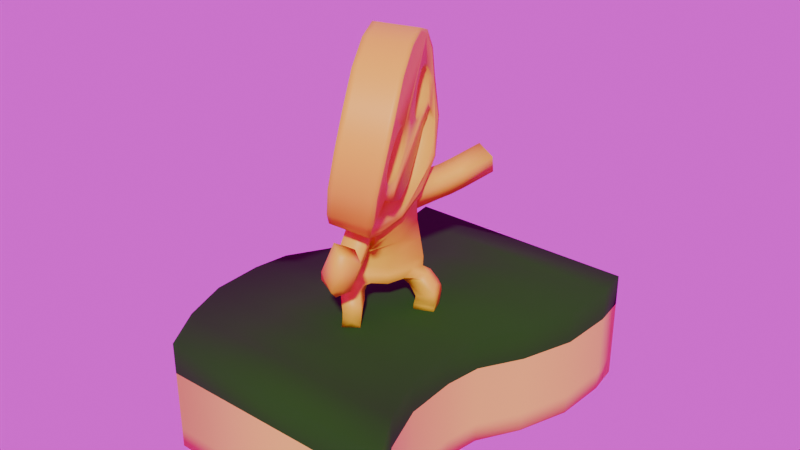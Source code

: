 # Source: spong1.blend  (saved by Blender 4.3.34; exported with 4.5.12 LTS)
import bpy
from mathutils import Matrix  # noqa: F401  (used for matrix-valued properties, if any)

bpy.ops.wm.read_factory_settings(use_empty=True)
scene = bpy.context.scene
scene.name = 'Scene'

# ---- collections
col_collection = bpy.data.collections.new('Collection'); scene.collection.children.link(col_collection)

# ---- images (referenced by path relative to the original .blend; pixels are not part of the script)
import os
ASSET_DIR = os.environ.get("B2B_ASSET_DIR", "")  # directory of the original .blend (textures are referenced by path, not embedded)
HERE = os.path.dirname(os.path.abspath(__file__))  # packed textures are extracted next to this script under _unpacked/

def load_image(name, relpath, width, height, colorspace="sRGB"):
    """Load a texture the original file referenced (path relative to the .blend, or extracted next to this script)."""
    p = next((c for c in (os.path.join(HERE, relpath), os.path.join(ASSET_DIR, relpath)) if relpath and os.path.exists(c)), "")
    if p:
        img = bpy.data.images.load(p, check_existing=True)
        img.name = name
    else:  # same state as the original file: an image datablock whose file is absent (Cycles renders it pink)
        img = bpy.data.images.new(name, width, height)
        img.source = "FILE"
        img.filepath = "//" + (relpath or name)
    img.colorspace_settings.name = colorspace
    return img
img_abandoned_slipway_4k_exr = load_image('abandoned_slipway_4k.exr', 'abandoned_slipway_4k.exr', 1024, 1024, 'Linear Rec.709')

# ---- materials (node trees are filled in below, after node groups)
mat_material_002 = bpy.data.materials.new('Material.002')
mat_material_003 = bpy.data.materials.new('Material.003')
mat_material = bpy.data.materials.new('Material')

# ---- material node trees
mat_material_002.use_nodes = True; mat_material_002.node_tree.nodes.clear()
_N = mat_material_002.node_tree.nodes; _L = mat_material_002.node_tree.links
n0 = _N.new('ShaderNodeBsdfPrincipled'); n0.name = 'Principled BSDF'; n0.location = (10, 300)
n0.inputs[0].default_value = (0.8002, 0.7027, 0.09907, 1.0)
n0.inputs[2].default_value = 0.5208
n1 = _N.new('ShaderNodeOutputMaterial'); n1.name = 'Material Output'; n1.location = (300, 300)
_L.new(n0.outputs[0], n1.inputs[0])
n1.is_active_output = True
mat_material_003.use_nodes = True; mat_material_003.node_tree.nodes.clear()
_N = mat_material_003.node_tree.nodes; _L = mat_material_003.node_tree.links
n0 = _N.new('ShaderNodeBsdfPrincipled'); n0.name = 'Principled BSDF'; n0.location = (10, 300)
n0.inputs[0].default_value = (0.009422, 0.07481, 0.0, 1.0)
n0.inputs[2].default_value = 0.9948
n1 = _N.new('ShaderNodeOutputMaterial'); n1.name = 'Material Output'; n1.location = (300, 300)
_L.new(n0.outputs[0], n1.inputs[0])
n1.is_active_output = True
mat_material.use_nodes = True; mat_material.node_tree.nodes.clear()
_N = mat_material.node_tree.nodes; _L = mat_material.node_tree.links
n0 = _N.new('ShaderNodeBsdfPrincipled'); n0.name = 'Principled BSDF'; n0.location = (10, 300)
n0.inputs[0].default_value = (0.8048, 0.6478, 0.02567, 1.0)
n1 = _N.new('ShaderNodeOutputMaterial'); n1.name = 'Material Output'; n1.location = (300, 300)
_L.new(n0.outputs[0], n1.inputs[0])
n1.is_active_output = True

# ---- world
world_world = bpy.data.worlds.new('World'); scene.world = world_world
world_world.use_nodes = True; world_world.node_tree.nodes.clear()
_N = world_world.node_tree.nodes; _L = world_world.node_tree.links
n0 = _N.new('ShaderNodeOutputWorld'); n0.name = 'World Output'; n0.location = (300, 300)
n1 = _N.new('ShaderNodeBackground'); n1.name = 'Background'; n1.location = (10, 300)
n2 = _N.new('ShaderNodeTexEnvironment'); n2.name = 'Environment Texture'; n2.location = (-266, 276)
n2.image = img_abandoned_slipway_4k_exr
n3 = _N.new('ShaderNodeMapping'); n3.name = 'Mapping'; n3.location = (-446, 276)
n4 = _N.new('ShaderNodeTexCoord'); n4.name = 'Texture Coordinate'; n4.location = (-626, 276)
_L.new(n1.outputs[0], n0.inputs[0])
_L.new(n2.outputs[0], n1.inputs[0])
_L.new(n3.outputs[0], n2.inputs[0])
_L.new(n4.outputs[0], n3.inputs[0])
n0.is_active_output = True
world_world.color = (0.05088, 0.05088, 0.05088)
world_world.sun_shadow_jitter_overblur = 0.0

# ---- meshes
me_cube = bpy.data.meshes.new('Cube')
me_cube.from_pydata([(-0.7825, -1.157, -0.3639), (-0.7825, -1.157, 0.3639), (-0.7825, 1.157, -0.3639), (-0.7825, 1.157, 0.3639), (0.7825, -1.157, -0.3639), (0.7825, -1.157, 0.3639), (0.7825, 1.157, -0.3639), (0.7825, 1.157, 0.3639), (-1.031, 0.0, -0.3639), (-1.031, 0.0, 0.3639), (0.5336, 0.0, -0.3639), (0.5336, 0.0, 0.3639), (-1.068, -0.2322, -0.3639), (-0.9491, -0.8743, -0.3639), (-1.056, -0.5637, -0.3639), (0.6159, -0.8743, 0.3639), (0.4966, -0.2322, 0.3639), (0.5087, -0.5637, 0.3639), (-0.9491, -0.8743, 0.3639), (-1.068, -0.2322, 0.3639), (-1.056, -0.5637, 0.3639), (0.4966, -0.2322, -0.3639), (0.6159, -0.8743, -0.3639), (0.5087, -0.5637, -0.3639), (-0.751, 0.9398, 0.3639), (-0.8818, 0.2558, 0.3639), (-0.7671, 0.5867, 0.3639), (0.6832, 0.2558, -0.3639), (0.8141, 0.9398, -0.3639), (0.798, 0.5867, -0.3639), (-0.8818, 0.2558, -0.3639), (-0.751, 0.9398, -0.3639), (-0.7671, 0.5867, -0.3639), (0.8141, 0.9398, 0.3639), (0.6832, 0.2558, 0.3639), (0.798, 0.5867, 0.3639), (-0.7825, -1.157, 0.1608), (-0.7825, 1.157, 0.1608), (0.7825, 1.157, 0.1608), (0.7825, -1.157, 0.1608), (0.5336, 0.0, 0.1608), (-1.031, 0.0, 0.1608), (-1.068, -0.2322, 0.1608), (-1.056, -0.5637, 0.1608), (-0.9491, -0.8743, 0.1608), (0.6159, -0.8743, 0.1608), (0.5087, -0.5637, 0.1608), (0.4966, -0.2322, 0.1608), (0.6832, 0.2558, 0.1608), (0.798, 0.5867, 0.1608), (0.8141, 0.9398, 0.1608), (-0.751, 0.9398, 0.1608), (-0.7671, 0.5867, 0.1608), (-0.8818, 0.2558, 0.1608), (-0.7825, 1.157, -0.2383), (0.7825, 1.157, -0.2383), (0.7825, -1.157, -0.2383), (0.5336, 0.0, -0.2383), (-1.031, 0.0, -0.2383), (-1.068, -0.2322, -0.2383), (0.6159, -0.8743, -0.2383), (0.6832, 0.2558, -0.2383), (-0.751, 0.9398, -0.2383), (-0.7825, -1.157, -0.2383), (-1.056, -0.5637, -0.2383), (-0.9491, -0.8743, -0.2383), (0.5087, -0.5637, -0.2383), (0.4966, -0.2322, -0.2383), (0.798, 0.5867, -0.2383), (0.8141, 0.9398, -0.2383), (-0.7671, 0.5867, -0.2383), (-0.8818, 0.2558, -0.2383)], [], [(34, 25, 9, 11), (37, 3, 7, 38), (11, 9, 19, 16), (39, 5, 1, 36), (15, 18, 1, 5), (40, 11, 16, 47), (2, 6, 28, 31), (48, 34, 11, 40), (13, 22, 4, 0), (30, 27, 10, 8), (38, 7, 33, 50), (41, 9, 25, 53), (51, 24, 3, 37), (8, 10, 21, 12), (42, 19, 9, 41), (45, 15, 5, 39), (59, 12, 14, 64), (64, 14, 13, 65), (18, 15, 17, 20), (20, 17, 16, 19), (22, 13, 14, 23), (23, 14, 12, 21), (60, 22, 23, 66), (66, 23, 21, 67), (36, 1, 18, 44), (61, 27, 29, 68), (68, 29, 28, 69), (27, 30, 32, 29), (29, 32, 31, 28), (25, 34, 35, 26), (26, 35, 33, 24), (62, 31, 32, 70), (70, 32, 30, 71), (7, 3, 24, 33), (26, 52, 53, 25), (24, 51, 52, 26), (35, 49, 50, 33), (34, 48, 49, 35), (63, 36, 44, 65), (17, 46, 47, 16), (15, 45, 46, 17), (20, 43, 44, 18), (19, 42, 43, 20), (60, 45, 39, 56), (59, 42, 41, 58), (62, 51, 37, 54), (58, 41, 53, 71), (55, 38, 50, 69), (61, 48, 40, 57), (57, 40, 47, 67), (56, 39, 36, 63), (54, 37, 38, 55), (2, 54, 55, 6), (4, 56, 63, 0), (10, 57, 67, 21), (27, 61, 57, 10), (6, 55, 69, 28), (8, 58, 71, 30), (31, 62, 54, 2), (12, 59, 58, 8), (22, 60, 56, 4), (0, 63, 65, 13), (52, 70, 71, 53), (51, 62, 70, 52), (49, 68, 69, 50), (48, 61, 68, 49), (46, 66, 67, 47), (45, 60, 66, 46), (43, 64, 65, 44), (42, 59, 64, 43)])
me_cube.polygons.foreach_set('use_smooth', [True] * 70)
me_cube.polygons.foreach_set('material_index', [1, 1, 1, 1, 1, 1, 0, 1, 0, 0, 1, 1, 1, 0, 1, 1, 0, 0, 1, 1, 0, 0, 0, 0, 1, 0, 0, 0, 0, 1, 1, 0, 0, 1, 1, 1, 1, 1, 0, 1, 1, 1, 1, 0, 0, 0, 0, 0, 0, 0, 0, 0, 0, 0, 0, 0, 0, 0, 0, 0, 0, 0, 0, 0, 0, 0, 0, 0, 0, 0])
_uv = me_cube.uv_layers.new(name='UVMap')
_uv.uv.foreach_set('vector', [0.625, 0.5974, 0.875, 0.5974, 0.875, 0.625, 0.625, 0.625, 0.5553, 0.25, 0.625, 0.25, 0.625, 0.5, 0.5553, 0.5, 0.625, 0.625, 0.875, 0.625, 0.875, 0.6501, 0.625, 0.6501, 0.5553, 0.75, 0.625, 0.75, 0.625, 1.0, 0.5553, 1.0, 0.625, 0.7195, 0.875, 0.7195, 0.875, 0.75, 0.625, 0.75, 0.5553, 0.625, 0.625, 0.625, 0.625, 0.6501, 0.5553, 0.6501, 0.125, 0.5, 0.375, 0.5, 0.375, 0.5235, 0.125, 0.5235, 0.5553, 0.5974, 0.625, 0.5974, 0.625, 0.625, 0.5553, 0.625, 0.125, 0.7195, 0.375, 0.7195, 0.375, 0.75, 0.125, 0.75, 0.125, 0.5974, 0.375, 0.5974, 0.375, 0.625, 0.125, 0.625, 0.5553, 0.5, 0.625, 0.5, 0.625, 0.5235, 0.5553, 0.5235, 0.5553, 0.125, 0.625, 0.125, 0.625, 0.1526, 0.5553, 0.1526, 0.5553, 0.2265, 0.625, 0.2265, 0.625, 0.25, 0.5553, 0.25, 0.125, 0.625, 0.375, 0.625, 0.375, 0.6501, 0.125, 0.6501, 0.5553, 0.09991, 0.625, 0.09991, 0.625, 0.125, 0.5553, 0.125, 0.5553, 0.7195, 0.625, 0.7195, 0.625, 0.75, 0.5553, 0.75, 0.4181, 0.09991, 0.375, 0.09991, 0.375, 0.0625, 0.4181, 0.0625, 0.4181, 0.0625, 0.375, 0.0625, 0.375, 0.03053, 0.4181, 0.03053, 0.875, 0.7195, 0.625, 0.7195, 0.625, 0.6875, 0.8643, 0.6875, 0.8643, 0.6875, 0.625, 0.6875, 0.625, 0.6501, 0.875, 0.6501, 0.375, 0.7195, 0.125, 0.7195, 0.1357, 0.6875, 0.375, 0.6875, 0.375, 0.6875, 0.1357, 0.6875, 0.125, 0.6501, 0.375, 0.6501, 0.4181, 0.7195, 0.375, 0.7195, 0.375, 0.6875, 0.4181, 0.6875, 0.4181, 0.6875, 0.375, 0.6875, 0.375, 0.6501, 0.4181, 0.6501, 0.5553, 0.0, 0.625, 0.0, 0.625, 0.03053, 0.5553, 0.03053, 0.4181, 0.5974, 0.375, 0.5974, 0.3694, 0.5633, 0.4145, 0.5633, 0.4145, 0.5633, 0.3694, 0.5633, 0.375, 0.5235, 0.4181, 0.5235, 0.375, 0.5974, 0.125, 0.5974, 0.125, 0.5633, 0.3694, 0.5633, 0.3694, 0.5633, 0.125, 0.5633, 0.125, 0.5235, 0.375, 0.5235, 0.875, 0.5974, 0.625, 0.5974, 0.6306, 0.5633, 0.875, 0.5633, 0.875, 0.5633, 0.6306, 0.5633, 0.625, 0.5235, 0.875, 0.5235, 0.4181, 0.2265, 0.375, 0.2265, 0.375, 0.1867, 0.4181, 0.1867, 0.4181, 0.1867, 0.375, 0.1867, 0.375, 0.1526, 0.4181, 0.1526, 0.625, 0.5, 0.875, 0.5, 0.875, 0.5235, 0.625, 0.5235, 0.625, 0.1867, 0.5553, 0.1867, 0.5553, 0.1526, 0.625, 0.1526, 0.625, 0.2265, 0.5553, 0.2265, 0.5553, 0.1867, 0.625, 0.1867, 0.6306, 0.5633, 0.5577, 0.5633, 0.5553, 0.5235, 0.625, 0.5235, 0.625, 0.5974, 0.5553, 0.5974, 0.5577, 0.5633, 0.6306, 0.5633, 0.4181, 0.0, 0.5553, 0.0, 0.5553, 0.03053, 0.4181, 0.03053, 0.625, 0.6875, 0.5553, 0.6875, 0.5553, 0.6501, 0.625, 0.6501, 0.625, 0.7195, 0.5553, 0.7195, 0.5553, 0.6875, 0.625, 0.6875, 0.625, 0.0625, 0.5553, 0.0625, 0.5553, 0.03053, 0.625, 0.03053, 0.625, 0.09991, 0.5553, 0.09991, 0.5553, 0.0625, 0.625, 0.0625, 0.4181, 0.7195, 0.5553, 0.7195, 0.5553, 0.75, 0.4181, 0.75, 0.4181, 0.09991, 0.5553, 0.09991, 0.5553, 0.125, 0.4181, 0.125, 0.4181, 0.2265, 0.5553, 0.2265, 0.5553, 0.25, 0.4181, 0.25, 0.4181, 0.125, 0.5553, 0.125, 0.5553, 0.1526, 0.4181, 0.1526, 0.4181, 0.5, 0.5553, 0.5, 0.5553, 0.5235, 0.4181, 0.5235, 0.4181, 0.5974, 0.5553, 0.5974, 0.5553, 0.625, 0.4181, 0.625, 0.4181, 0.625, 0.5553, 0.625, 0.5553, 0.6501, 0.4181, 0.6501, 0.4181, 0.75, 0.5553, 0.75, 0.5553, 1.0, 0.4181, 1.0, 0.4181, 0.25, 0.5553, 0.25, 0.5553, 0.5, 0.4181, 0.5, 0.375, 0.25, 0.4181, 0.25, 0.4181, 0.5, 0.375, 0.5, 0.375, 0.75, 0.4181, 0.75, 0.4181, 1.0, 0.375, 1.0, 0.375, 0.625, 0.4181, 0.625, 0.4181, 0.6501, 0.375, 0.6501, 0.375, 0.5974, 0.4181, 0.5974, 0.4181, 0.625, 0.375, 0.625, 0.375, 0.5, 0.4181, 0.5, 0.4181, 0.5235, 0.375, 0.5235, 0.375, 0.125, 0.4181, 0.125, 0.4181, 0.1526, 0.375, 0.1526, 0.375, 0.2265, 0.4181, 0.2265, 0.4181, 0.25, 0.375, 0.25, 0.375, 0.09991, 0.4181, 0.09991, 0.4181, 0.125, 0.375, 0.125, 0.375, 0.7195, 0.4181, 0.7195, 0.4181, 0.75, 0.375, 0.75, 0.375, 0.0, 0.4181, 0.0, 0.4181, 0.03053, 0.375, 0.03053, 0.5553, 0.1867, 0.4181, 0.1867, 0.4181, 0.1526, 0.5553, 0.1526, 0.5553, 0.2265, 0.4181, 0.2265, 0.4181, 0.1867, 0.5553, 0.1867, 0.5577, 0.5633, 0.4145, 0.5633, 0.4181, 0.5235, 0.5553, 0.5235, 0.5553, 0.5974, 0.4181, 0.5974, 0.4145, 0.5633, 0.5577, 0.5633, 0.5553, 0.6875, 0.4181, 0.6875, 0.4181, 0.6501, 0.5553, 0.6501, 0.5553, 0.7195, 0.4181, 0.7195, 0.4181, 0.6875, 0.5553, 0.6875, 0.5553, 0.0625, 0.4181, 0.0625, 0.4181, 0.03053, 0.5553, 0.03053, 0.5553, 0.09991, 0.4181, 0.09991, 0.4181, 0.0625, 0.5553, 0.0625])
me_cube.materials.append(mat_material_002)
me_cube.materials.append(mat_material_003)
me_cube.update()
me_cylinder_002 = bpy.data.meshes.new('Cylinder.002')
me_cylinder_002.from_pydata([(-0.225, -0.6297, 3.117), (0.2015, -0.7964, 3.08), (-0.08144, -0.2676, 3.141), (0.345, -0.4343, 3.104), (0.04323, 0.07961, 3.014), (0.4697, -0.08707, 2.977), (0.155, 0.3507, 2.754), (0.576, 0.1719, 2.714), (0.2401, 0.5018, 2.4), (0.6317, 0.3217, 2.359), (0.2674, 0.5198, 2.009), (0.6713, 0.2847, 1.953), (0.267, 0.4017, 1.641), (0.6101, 0.1369, 1.575), (0.1153, 0.2239, 1.363), (0.4297, -0.08441, 1.284), (-0.143, -0.0257, 1.211), (0.1854, -0.337, 1.132), (-0.4209, -0.3214, 1.203), (-0.07245, -0.6236, 1.128), (-0.578, -0.6763, 1.314), (-0.2293, -0.9266, 1.25), (-0.6282, -1.002, 1.57), (-0.2386, -1.216, 1.516), (-0.634, -1.202, 1.915), (-0.2283, -1.397, 1.869), (-0.5768, -1.27, 2.294), (-0.1583, -1.449, 2.254), (-0.4824, -1.183, 2.656), (-0.05609, -1.35, 2.619), (-0.3655, -0.9515, 2.947), (0.06092, -1.118, 2.91), (0.1573, -0.7791, 3.084), (0.3008, -0.417, 3.108), (0.4257, -0.07003, 2.981), (0.533, 0.1899, 2.718), (0.5927, 0.3376, 2.362), (0.6305, 0.3094, 1.959), (0.569, 0.1694, 1.583), (0.3949, -0.05644, 1.291), (0.1514, -0.3047, 1.14), (-0.1134, -0.5945, 1.136), (-0.2612, -0.9013, 1.256), (-0.2832, -1.193, 1.521), (-0.2709, -1.377, 1.874), (-0.203, -1.43, 2.258), (-0.1009, -1.333, 2.623), (0.0167, -1.101, 2.914), (-0.03232, -0.2868, 3.137), (0.09255, 0.06034, 3.01), (0.2049, 0.3297, 2.749), (0.2864, 0.4795, 2.395), (0.317, 0.4926, 2.003), (0.2979, 0.3735, 1.633), (0.1583, 0.1899, 1.355), (-0.1052, -0.06156, 1.201), (-0.387, -0.3591, 1.194), (-0.5351, -0.7068, 1.306), (-0.5865, -1.024, 1.563), (-0.5876, -1.224, 1.91), (-0.5297, -1.29, 2.29), (-0.4338, -1.202, 2.652), (-0.3164, -0.9707, 2.943), (-0.1759, -0.6489, 3.113), (0.34, -0.4383, 3.063), (0.2023, -0.7856, 3.041), (0.06746, -1.094, 2.878), (-0.0443, -1.317, 2.599), (-0.1419, -1.412, 2.248), (-0.21, -1.362, 1.879), (-0.2175, -1.19, 1.541), (-0.2178, -0.9128, 1.285), (-0.06032, -0.6237, 1.168), (0.1846, -0.3478, 1.171), (0.4211, -0.1008, 1.319), (0.5955, 0.1038, 1.595), (0.6526, 0.2492, 1.959), (0.6115, 0.2896, 2.35), (0.561, 0.1433, 2.689), (0.4595, -0.1052, 2.942), (-0.2242, -0.6189, 3.078), (-0.08651, -0.2716, 3.1), (0.03307, 0.06144, 2.979), (0.1391, 0.3221, 2.73), (0.2227, 0.4669, 2.39), (0.245, 0.4862, 2.016), (0.2558, 0.3711, 1.662), (0.09899, 0.2012, 1.396), (-0.1438, -0.03651, 1.25), (-0.4081, -0.3194, 1.243), (-0.5623, -0.663, 1.349), (-0.6077, -0.9769, 1.595), (-0.6157, -1.167, 1.925), (-0.5606, -1.234, 2.288), (-0.4708, -1.15, 2.636), (-0.359, -0.9275, 2.915), (-0.1099, -1.254, 2.046), (-0.1676, -1.092, 1.581), (-0.1066, -1.206, 1.951), (-0.09534, -1.266, 2.152), (-0.06702, -1.056, 1.689), (-0.06732, -1.107, 1.87), (-0.1081, -1.111, 1.727), (-0.07947, -1.132, 1.88), (-0.06559, -1.24, 2.252), (-0.03519, -0.6379, 1.317), (0.4255, -0.1303, 1.465), (0.1939, -0.3674, 1.287), (0.4869, -0.003873, 2.603), (0.5079, 0.08212, 2.225), (0.4972, 0.0665, 2.204), (0.6101, 0.1719, 1.949), (0.5295, 0.1096, 2.434), (0.5553, 0.1546, 2.088), (0.5424, 0.149, 2.067), (0.5297, 0.1113, 2.326), (0.5154, 0.06782, 2.531), (-0.03275, -1.041, 1.844), (-0.01063, -0.963, 1.63), (0.02055, -0.9459, 1.85), (-0.1533, -0.9081, 1.444), (-0.02493, -1.179, 2.331), (0.02179, -1.093, 2.378), (0.06328, -0.8594, 1.896), (0.1011, -0.7965, 1.976), (0.06361, -0.9941, 2.384), (0.1215, -0.8224, 2.278), (0.3317, -0.336, 2.508), (0.1257, -0.7669, 2.076), (0.1313, -0.776, 2.183), (0.09776, -0.899, 2.349), (0.3057, -0.3564, 2.301), (0.2395, -0.351, 1.516), (0.1026, -0.6901, 1.518), (0.3402, -0.236, 2.134), (0.3155, -0.31, 2.206), (0.3114, -0.3655, 2.408), (0.3773, -0.1461, 2.098), (0.4201, -0.05072, 2.104), (0.4029, -0.1856, 2.634), (0.5593, 0.05514, 1.733), (0.4733, 0.1004, 1.931), (0.4475, -0.09329, 2.639), (0.467, 0.02773, 2.148), (0.3635, -0.2723, 2.588), (0.3708, -0.06804, 1.695), (0.05525, 0.2805, 1.972), (0.103, 0.2754, 2.292), (0.1999, 0.3126, 1.796), (0.1196, 0.2967, 2.368), (0.1487, 0.3564, 2.135), (0.2103, 0.4081, 2.006), (-0.5172, -0.6577, 1.509), (-0.1346, -0.05604, 1.366), (-0.3791, -0.338, 1.392), (-0.5244, -1.07, 2.089), (-0.5182, -1.019, 1.994), (-0.5126, -1.086, 2.193), (-0.4857, -1.063, 2.292), (-0.4485, -1.005, 2.371), (-0.1208, -0.1897, 2.339), (-0.111, -0.1433, 2.243), (-0.1151, -0.1988, 2.445), (-0.04397, 0.02791, 2.137), (0.08723, 0.1576, 1.537), (-0.05178, 0.1047, 1.733), (-0.08437, -0.06656, 2.172), (-0.0948, -0.1693, 2.546), (-0.06297, -0.1056, 2.625), (0.05027, 0.2102, 2.189), (-0.0004672, 0.1256, 2.143), (-0.02446, -0.01747, 2.672), (0.09549, 0.2693, 2.268), (0.09967, 0.2458, 2.571), (0.08692, 0.2179, 2.598), (0.1187, 0.2892, 2.475), (0.06671, 0.1722, 2.643), (0.02393, 0.07976, 2.678), (-0.5549, -0.8753, 1.636), (-0.5135, -0.9148, 1.772), (-0.4656, -0.849, 1.717), (-0.4913, -0.9449, 1.923), (-0.466, -0.8895, 1.9), (-0.4482, -0.8585, 1.886), (-0.3578, -0.6848, 1.935), (-0.4295, -0.7852, 1.67), (-0.3996, -0.7697, 1.889), (-0.4038, -0.9243, 2.415), (-0.3629, -0.8274, 2.421), (-0.3211, -0.5197, 1.557), (-0.3226, -0.6262, 2.014), (-0.3287, -0.7323, 2.386), (-0.3049, -0.6557, 2.316), (-0.2951, -0.6093, 2.22), (-0.187, -0.1844, 1.553), (-0.3008, -0.6002, 2.113), (-0.1499, -1.036, 2.929), (-0.009302, -0.714, 3.099), (-0.2682, -1.267, 2.638), (-0.3681, -1.359, 2.274), (-0.4303, -1.299, 1.892), (-0.4405, -1.106, 1.541), (-0.4036, -0.7991, 1.282), (-0.2553, -0.4765, 1.165), (0.2842, 0.06218, 1.322), (0.4241, 0.2767, 1.609), (0.4758, 0.4014, 1.981), (0.4417, 0.4055, 2.378), (0.3705, 0.2589, 2.733), (0.2598, -0.005251, 2.995), (0.1342, -0.3519, 3.122), (0.1515, -0.3035, 1.135), (-0.1138, -0.5931, 1.132), (-0.1051, -0.06032, 1.197), (-0.3874, -0.3584, 1.19), (-0.2563, -0.4764, 1.161), (0.08685, -0.1493, 0.4814), (-0.3431, -0.1397, 0.4552), (-0.3343, -0.00115, 0.4381), (-0.3578, 0.07145, 0.3641), (-0.0002086, 0.1746, 0.5031), (0.06134, -0.1896, 0.3115), (-0.1906, -0.2733, 0.3666), (-0.1094, -0.08265, 0.3265), (-0.1282, -0.05526, 0.2749), (0.03805, 0.1734, 0.2678), (0.03979, -0.005018, 0.2743), (-0.3362, 0.0155, 0.5563), (-0.3464, 0.1575, 0.5085), (-0.1182, -0.2265, 0.36), (-0.3252, -0.1699, 0.5611), (-0.1694, -0.1828, 0.328), (-0.08649, 0.06879, 0.2894), (-0.4233, -0.2508, -0.02619), (-0.2376, -0.291, -0.04934), (-0.3952, -0.1413, 0.00915), (-0.2641, -0.3945, -0.08275), (-0.4513, -0.3603, -0.06153), (-0.211, -0.1874, -0.01593), (-0.2184, -0.18, 0.4444), (0.03612, 0.1841, 0.3802), (-0.2395, 0.06319, 0.3676), (0.06728, -0.1647, 0.4021), (-0.3103, -0.2135, 0.4289), (-0.2603, -0.04401, 0.3071), (-0.3304, -0.2709, -0.03777), (-0.3577, -0.3774, -0.07214), (-0.3031, -0.1644, -0.003391), (0.1576, -0.2115, 0.8015), (-0.09833, 0.03143, 0.8628), (0.1548, -0.2583, 0.9706), (-0.1018, -0.01507, 1.032), (-0.2308, -0.2441, 0.7154), (-0.3784, -0.2977, 1.039), (-0.1129, -0.5143, 0.9885), (-0.1307, -0.388, 0.8553), (-0.3522, -0.1455, 0.8908), (-0.2314, -0.2549, 0.89), (-0.3424, -0.959, 1.085), (-0.3547, -0.8389, 1.1), (-0.3292, -1.078, 1.067), (-0.4422, -0.974, 1.141), (-0.5456, -0.994, 1.194), (-0.4312, -1.096, 1.119), (-0.4534, -0.8526, 1.155), (-0.5334, -1.115, 1.171), (-0.5576, -0.8734, 1.211), (-0.2876, -0.06333, 0.7287), (0.1403, -0.1662, 0.6381), (-0.0847, 0.08843, 0.692), (-0.3387, 0.05588, 0.7113), (-0.1472, -0.4099, 0.9078), (-0.1317, -0.3853, 0.8749), (-0.1408, -0.3898, 0.9062), (-0.2283, -0.2696, 0.9063), (-0.237, -0.3391, 0.925), (-0.2296, -0.3039, 0.9296), (-0.3342, -0.2773, 0.9361), (-0.3423, -0.1762, 0.9102), (-0.3304, -0.2323, 0.9369), (-0.3691, -0.3139, 1.039), (-0.364, -0.3679, 1.021), (-0.3574, -0.3431, 1.036), (-0.1213, -0.5036, 0.9947), (-0.1618, -0.499, 0.9906), (-0.1427, -0.4932, 1.001), (-0.294, -0.5044, 1.091), (-0.2585, -0.4758, 1.15), (-0.2714, -0.4817, 1.119), (-0.3795, -0.3707, 1.175), (-0.3936, -0.4372, 1.106), (-0.3749, -0.4006, 1.138), (-0.1921, -0.5687, 1.077), (-0.1294, -0.58, 1.124), (-0.166, -0.5607, 1.1), (-0.606, -0.9594, 0.715), (-0.3272, -0.6301, 0.6386), (-0.5513, -0.8282, 0.5855), (-0.4383, -0.6836, 0.8188), (-0.4224, -0.7996, 0.7907), (-0.4466, -0.7224, 0.6807), (-0.3347, -0.6875, 0.7091), (-0.5021, -0.9314, 0.7187), (-0.4774, -0.8222, 0.6088), (-0.3466, -0.7478, 0.7794), (-0.3971, -0.9026, 0.7229), (-0.4009, -0.8142, 0.6312), (-0.4074, -0.556, 0.6668), (-0.6443, -0.8663, 0.7829), (-0.6126, -0.7482, 0.6425), (-0.4499, -0.6961, 0.8587), (-0.5373, -0.6217, 0.847), (-0.4809, -0.6246, 0.7368), (-0.6768, -0.7691, 0.8505), (-0.4938, -0.4849, 0.6907), (-0.669, -0.6664, 0.7054), (-0.5041, -0.5485, 0.7807), (-0.562, -0.7309, 0.854), (-0.5812, -0.6516, 0.73), (-0.2545, -0.348, 0.3525), (-0.2629, -0.4655, 0.2166), (-0.2245, -0.284, 0.3088), (-0.2259, -0.3716, 0.1918), (-0.3996, -0.154, 0.3229), (-0.4081, -0.2708, 0.2383), (-0.4278, -0.2248, 0.3796), (-0.4482, -0.3483, 0.2958), (-0.3584, -0.07658, 0.257), (-0.3618, -0.192, 0.1834), (-0.1815, -0.1991, 0.2574), (-0.195, -0.2762, 0.2043), (-0.3493, -0.2924, 0.3739), (-0.3621, -0.4133, 0.2814), (-0.2771, -0.1558, 0.2514), (-0.2764, -0.2481, 0.1929), (0.3943, -0.05582, 1.286), (0.1597, 0.1916, 1.35), (0.2837, 0.06382, 1.317), (0.445, -0.1028, 0.4481), (0.4327, 0.03572, 0.4346), (0.4027, 0.2031, 0.3373), (0.3322, -0.1645, 0.3402), (0.2168, -0.02808, 0.3127), (0.2269, 0.02798, 0.2583), (0.4352, 0.04495, 0.559), (0.3799, 0.2563, 0.5133), (0.2383, -0.1643, 0.3482), (0.4458, -0.1272, 0.5658), (0.2913, -0.07768, 0.3022), (0.1765, 0.116, 0.2819), (0.5263, -0.01177, -0.05988), (0.441, -0.1804, -0.05484), (0.4203, 0.04049, -0.05784), (0.5412, -0.2285, -0.05979), (0.6322, -0.06317, -0.06225), (0.3408, -0.1306, -0.05214), (0.3264, -0.1269, 0.4387), (0.2941, 0.1591, 0.3468), (0.3741, -0.09829, 0.3852), (0.3293, 0.09004, 0.2809), (0.4837, -0.09931, -0.05578), (0.5867, -0.1509, -0.05639), (0.3806, -0.04602, -0.05432), (0.426, -0.05901, 0.7559), (0.173, 0.2446, 1.188), (0.3936, -0.02261, 1.118), (0.4026, -0.006, 0.9425), (0.2006, 0.2883, 1.007), (0.3022, 0.1484, 0.9765), (1.211, 0.4191, 1.48), (1.164, 0.5246, 1.518), (1.258, 0.3137, 1.442), (1.229, 0.4659, 1.373), (1.247, 0.5127, 1.267), (1.276, 0.3605, 1.335), (1.182, 0.5714, 1.411), (1.294, 0.4073, 1.228), (1.2, 0.6182, 1.305), (0.3506, 0.1435, 0.7803), (0.2503, 0.3111, 0.7863), (0.3709, 0.06374, 1.017), (0.3881, 0.007694, 0.9615), (0.3684, 0.03805, 0.998), (0.2976, 0.1485, 0.9936), (0.3134, 0.1725, 1.046), (0.2989, 0.1541, 1.027), (0.2572, 0.2782, 1.076), (0.2081, 0.2744, 1.025), (0.2311, 0.2619, 1.055), (0.1856, 0.2382, 1.186), (0.2533, 0.2483, 1.19), (0.2163, 0.233, 1.185), (0.3764, -0.01028, 1.12), (0.3592, 0.03966, 1.133), (0.3549, 0.01893, 1.127), (0.2999, 0.1097, 1.274), (0.2821, 0.06816, 1.306), (0.2853, 0.08739, 1.281), (0.1747, 0.1868, 1.337), (0.2468, 0.2125, 1.302), (0.2097, 0.1909, 1.308), (0.3568, 0.007231, 1.246), (0.3795, -0.04344, 1.277), (0.3588, -0.01462, 1.253), (0.9519, 0.2911, 1.119), (0.6596, 0.1786, 1.064), (0.8025, 0.2313, 1.085), (0.6041, 0.2194, 1.322), (0.873, 0.3076, 1.372), (0.7418, 0.2667, 1.341), (0.6532, 0.1441, 1.177), (0.936, 0.2466, 1.227), (0.7938, 0.1943, 1.196), (0.6471, 0.1098, 1.29), (0.9199, 0.2019, 1.334), (0.7853, 0.1576, 1.308), (0.6158, 0.2873, 1.096), (0.9061, 0.3979, 1.157), (0.7578, 0.3391, 1.117), (0.8256, 0.4128, 1.41), (0.5612, 0.3291, 1.352), (0.6989, 0.3764, 1.373), (0.86, 0.5044, 1.195), (0.5724, 0.3965, 1.127), (0.7133, 0.4471, 1.149), (0.5668, 0.3628, 1.24), (0.843, 0.4587, 1.304), (0.7054, 0.4111, 1.261), (0.4279, -0.1867, 0.3216), (0.5271, -0.2808, 0.18), (0.379, -0.1415, 0.278), (0.4478, -0.2418, 0.1414), (0.5001, 0.03953, 0.2976), (0.5387, -0.04855, 0.2112), (0.5432, -0.02964, 0.3576), (0.6088, -0.1047, 0.2765), (0.4307, 0.09506, 0.2268), (0.4599, -0.004023, 0.1513), (0.3054, -0.07792, 0.2285), (0.352, -0.1959, 0.1468), (0.4903, -0.105, 0.3482), (0.5612, -0.1934, 0.256), (0.375, 0.002338, 0.2248), (0.4026, -0.1012, 0.1607), (-0.2613, -0.4129, -0.02788), (-0.2583, -0.4617, 0.1204), (-0.2591, -0.4413, 0.04472), (-0.2284, -0.3531, 0.1283), (-0.2347, -0.3095, 0.005868), (-0.2316, -0.3297, 0.06599), (-0.4144, -0.3073, 0.1166), (-0.4064, -0.3151, 0.1994), (-0.41, -0.3277, 0.1687), (-0.4496, -0.4045, 0.243), (-0.4445, -0.4174, 0.09386), (-0.4443, -0.4295, 0.1661), (-0.384, -0.2021, 0.1405), (-0.3652, -0.2283, 0.1703), (-0.3759, -0.227, 0.1732), (-0.2082, -0.2059, 0.03894), (-0.2003, -0.2543, 0.1555), (-0.205, -0.2261, 0.09917), (-0.3549, -0.4473, 0.1991), (-0.353, -0.4189, 0.03611), (-0.3515, -0.4409, 0.1084), (-0.2852, -0.2523, 0.1869), (-0.2979, -0.1977, 0.09583), (-0.2923, -0.2276, 0.1485), (0.543, -0.2651, 0.08756), (0.5438, -0.2255, -0.01337), (0.5454, -0.242, 0.02794), (0.4435, -0.1778, -0.002932), (0.4493, -0.2187, 0.0768), (0.447, -0.191, 0.02875), (0.5513, -0.09323, 0.1727), (0.5345, -0.05196, 0.1073), (0.542, -0.08557, 0.1549), (0.6411, -0.1045, 0.09355), (0.6347, -0.1429, 0.2234), (0.6425, -0.1355, 0.1557), (0.4629, -0.04543, 0.1394), (0.4316, -0.008428, 0.1222), (0.4449, -0.04132, 0.1524), (0.3508, -0.1749, 0.09267), (0.3432, -0.1295, 0.001874), (0.3469, -0.1467, 0.04501), (0.5918, -0.1572, 0.02705), (0.5893, -0.2088, 0.1525), (0.5933, -0.1843, 0.08308), (0.3847, -0.06076, 0.05657), (0.3993, -0.1192, 0.1447), (0.3916, -0.09338, 0.1065)], [], [(32, 1, 3, 33), (33, 3, 5, 34), (34, 5, 7, 35), (35, 7, 9, 36), (36, 9, 11, 37), (37, 11, 13, 38), (38, 13, 15, 39), (39, 15, 17, 40), (40, 17, 19, 41), (41, 19, 21, 42), (42, 21, 23, 43), (43, 23, 25, 44), (44, 25, 27, 45), (45, 27, 29, 46), (100, 117, 101, 102), (107, 73, 74, 75, 140, 106), (109, 110, 114, 113), (140, 75, 76, 77, 78, 108, 116, 112, 115, 109, 113, 111), (46, 29, 31, 47), (47, 31, 1, 32), (85, 86, 87, 88, 153, 164, 148, 151), (174, 83, 84, 85, 151, 150, 147, 149, 175, 173), (179, 182, 183, 180), (196, 47, 32, 197), (198, 46, 47, 196), (199, 45, 46, 198), (200, 44, 45, 199), (201, 43, 44, 200), (202, 42, 43, 201), (203, 41, 42, 202), (205, 38, 39, 204), (206, 37, 38, 205), (207, 36, 37, 206), (208, 35, 36, 207), (209, 34, 35, 208), (210, 33, 34, 209), (197, 32, 33, 210), (0, 63, 48, 2), (2, 48, 49, 4), (4, 49, 50, 6), (6, 50, 51, 8), (8, 51, 52, 10), (10, 52, 53, 12), (12, 53, 54, 14), (14, 54, 55, 16), (16, 55, 56, 18), (18, 56, 57, 20), (20, 57, 58, 22), (22, 58, 59, 24), (24, 59, 60, 26), (26, 60, 61, 28), (28, 61, 62, 30), (30, 62, 63, 0), (3, 1, 65, 64), (1, 31, 66, 65), (31, 29, 67, 66), (29, 27, 68, 67), (27, 25, 69, 68), (25, 23, 70, 69), (23, 21, 71, 70), (21, 19, 72, 71), (19, 17, 73, 72), (17, 15, 74, 73), (15, 13, 75, 74), (13, 11, 76, 75), (11, 9, 77, 76), (9, 7, 78, 77), (7, 5, 79, 78), (5, 3, 64, 79), (0, 2, 81, 80), (2, 4, 82, 81), (4, 6, 83, 82), (6, 8, 84, 83), (8, 10, 85, 84), (10, 12, 86, 85), (12, 14, 87, 86), (14, 16, 88, 87), (16, 18, 89, 88), (18, 20, 90, 89), (20, 22, 91, 90), (22, 24, 92, 91), (24, 26, 93, 92), (26, 28, 94, 93), (28, 30, 95, 94), (30, 0, 80, 95), (188, 125, 122, 187), (191, 130, 125, 188), (126, 130, 191, 192), (129, 126, 192, 193), (128, 129, 193, 195), (124, 128, 195, 190), (123, 124, 190, 184), (119, 123, 184, 186), (117, 119, 186, 183), (103, 101, 117, 183, 182, 181), (156, 98, 103, 181), (155, 96, 98, 156), (157, 99, 96, 155), (158, 104, 99, 157), (159, 121, 104, 158), (187, 122, 121, 159), (171, 139, 144, 168), (168, 144, 127, 167), (167, 127, 136, 162), (162, 136, 131, 160), (160, 131, 135, 161), (161, 135, 134, 166), (134, 137, 163, 166), (137, 138, 170, 163), (138, 143, 169, 170), (143, 110, 109, 172, 169), (109, 115, 149, 147, 172), (115, 112, 175, 149), (112, 116, 173, 175), (116, 108, 176, 174, 173), (176, 108, 142, 177), (177, 142, 139, 171), (185, 118, 100, 102, 179, 180), (146, 141, 145, 165), (111, 113, 150, 151), (120, 105, 154, 152), (189, 133, 118, 185), (107, 106, 164, 153), (165, 145, 132, 194), (140, 111, 151, 148), (150, 113, 114, 141, 146), (105, 107, 153, 154), (106, 140, 148, 164), (178, 97, 120, 152), (179, 102, 97, 178), (194, 132, 133, 189), (63, 197, 210, 48), (48, 210, 209, 49), (49, 209, 208, 50), (50, 208, 207, 51), (51, 207, 206, 52), (52, 206, 205, 53), (53, 205, 204, 54), (56, 203, 202, 57), (57, 202, 201, 58), (58, 201, 200, 59), (59, 200, 199, 60), (60, 199, 198, 61), (61, 198, 196, 62), (62, 196, 197, 63), (122, 67, 68, 121), (121, 68, 69, 70, 97, 102, 101, 103, 98, 96, 99, 104), (108, 78, 79, 142), (142, 79, 64, 65, 66, 67, 122, 125, 130, 126, 129, 128, 124, 123, 119, 117, 100, 118, 133, 132, 145, 141, 114, 110, 143, 138, 137, 134, 135, 131, 136, 127, 144, 139), (176, 82, 83, 174), (158, 93, 94, 159), (159, 94, 95, 80, 81, 82, 176, 177, 171, 168, 167, 162, 160, 193, 192, 191, 188, 187), (193, 160, 161, 195), (195, 161, 166, 163, 170, 169, 172, 147, 150, 146, 165, 194, 189, 185, 180, 183, 186, 184, 190), (153, 88, 89, 154), (154, 89, 90, 91, 178, 152), (178, 91, 92, 93, 158, 157, 155, 156, 181, 182, 179), (97, 70, 71, 120), (120, 71, 72, 73, 107, 105), (252, 267, 227, 230), (268, 252, 230, 216), (241, 240, 225, 232), (218, 219, 327, 323), (270, 269, 220, 228), (267, 270, 228, 227), (226, 221, 229, 223), (225, 226, 223, 232), (242, 239, 229, 221), (222, 243, 331, 319), (219, 218, 227, 228), (243, 222, 229, 239), (218, 217, 230, 227), (231, 224, 232, 223), (222, 231, 223, 229), (244, 219, 228, 241), (246, 245, 234, 236), (245, 247, 238, 234), (217, 218, 323, 325), (244, 224, 329, 333), (453, 462, 332, 326), (460, 465, 334, 330), (231, 222, 319, 321), (219, 244, 333, 327), (233, 235, 247, 245), (237, 233, 245, 246), (224, 244, 241, 232), (217, 243, 239, 230), (216, 230, 239, 242), (228, 220, 240, 241), (286, 290, 311, 298), (253, 251, 249, 256), (250, 254, 255, 248), (305, 299, 258, 260), (292, 286, 298, 304), (211, 212, 254, 250), (214, 213, 251, 253), (284, 292, 304, 301), (299, 310, 259, 258), (289, 287, 215, 214), (313, 308, 262, 266), (271, 284, 301, 296), (283, 272, 255, 254), (317, 313, 266, 264), (302, 305, 260, 263), (261, 264, 266, 262), (263, 261, 262, 265), (260, 258, 261, 263), (258, 259, 264, 261), (275, 271, 296, 307), (281, 277, 314, 316), (277, 275, 307, 314), (290, 281, 316, 311), (257, 256, 270, 267), (256, 249, 269, 270), (248, 255, 252, 268), (255, 257, 267, 252), (224, 231, 321, 329), (465, 457, 328, 334), (457, 451, 324, 328), (243, 217, 325, 331), (447, 460, 330, 322), (450, 456, 235, 233), (280, 289, 214, 253), (274, 278, 256, 257), (278, 280, 253, 256), (272, 274, 257, 255), (293, 283, 254, 212), (310, 317, 264, 259), (287, 293, 212, 215), (287, 289, 291, 288), (288, 291, 290, 286), (293, 287, 288, 294), (294, 288, 286, 292), (281, 290, 291, 282), (282, 291, 289, 280), (284, 271, 273, 285), (285, 273, 272, 283), (278, 274, 276, 279), (279, 276, 275, 277), (274, 272, 273, 276), (276, 273, 271, 275), (277, 281, 282, 279), (279, 282, 280, 278), (292, 284, 285, 294), (294, 285, 283, 293), (308, 295, 265, 262), (317, 310, 312, 318), (318, 312, 311, 316), (308, 313, 315, 309), (309, 315, 314, 307), (313, 317, 318, 315), (315, 318, 316, 314), (302, 295, 297, 303), (303, 297, 296, 301), (305, 302, 303, 306), (306, 303, 301, 304), (299, 305, 306, 300), (300, 306, 304, 298), (295, 308, 309, 297), (297, 309, 307, 296), (310, 299, 300, 312), (312, 300, 298, 311), (295, 302, 263, 265), (456, 466, 247, 235), (334, 328, 327, 333), (445, 447, 322, 320), (332, 320, 319, 331), (463, 454, 237, 246), (326, 332, 331, 325), (459, 448, 234, 238), (322, 330, 329, 321), (466, 459, 238, 247), (330, 334, 333, 329), (451, 453, 326, 324), (328, 324, 323, 327), (448, 444, 236, 234), (320, 322, 321, 319), (454, 450, 233, 237), (324, 326, 325, 323), (462, 445, 320, 332), (363, 347, 344, 378), (268, 216, 347, 363), (357, 349, 225, 240), (339, 432, 436, 340), (379, 345, 220, 269), (378, 344, 345, 379), (226, 342, 346, 221), (225, 349, 342, 226), (242, 221, 346, 356), (341, 428, 440, 358), (340, 345, 344, 339), (358, 356, 346, 341), (339, 344, 347, 338), (348, 342, 349, 343), (341, 346, 342, 348), (359, 357, 345, 340), (361, 353, 351, 360), (360, 351, 355, 362), (338, 434, 432, 339), (359, 442, 438, 343), (478, 435, 441, 487), (483, 439, 443, 490), (348, 430, 428, 341), (340, 436, 442, 359), (350, 360, 362, 352), (354, 361, 360, 350), (343, 349, 357, 359), (338, 347, 356, 358), (216, 242, 356, 347), (345, 357, 240, 220), (395, 407, 420, 399), (364, 367, 249, 251), (250, 248, 366, 365), (414, 371, 369, 408), (401, 413, 407, 395), (211, 250, 365, 335), (336, 364, 251, 213), (393, 410, 413, 401), (408, 369, 370, 419), (398, 336, 337, 396), (422, 377, 373, 417), (380, 405, 410, 393), (392, 365, 366, 381), (426, 375, 377, 422), (411, 374, 371, 414), (372, 373, 377, 375), (374, 376, 373, 372), (371, 374, 372, 369), (369, 372, 375, 370), (384, 416, 405, 380), (390, 425, 423, 386), (386, 423, 416, 384), (399, 420, 425, 390), (368, 378, 379, 367), (367, 379, 269, 249), (248, 268, 363, 366), (366, 363, 378, 368), (343, 438, 430, 348), (490, 443, 437, 480), (480, 437, 433, 474), (358, 440, 434, 338), (472, 431, 439, 483), (475, 350, 352, 481), (389, 364, 336, 398), (383, 368, 367, 387), (387, 367, 364, 389), (381, 366, 368, 383), (402, 335, 365, 392), (419, 370, 375, 426), (396, 337, 335, 402), (396, 397, 400, 398), (397, 395, 399, 400), (402, 403, 397, 396), (403, 401, 395, 397), (390, 391, 400, 399), (391, 389, 398, 400), (393, 394, 382, 380), (394, 392, 381, 382), (387, 388, 385, 383), (388, 386, 384, 385), (383, 385, 382, 381), (385, 384, 380, 382), (386, 388, 391, 390), (388, 387, 389, 391), (401, 403, 394, 393), (403, 402, 392, 394), (417, 373, 376, 404), (426, 427, 421, 419), (427, 425, 420, 421), (417, 418, 424, 422), (418, 416, 423, 424), (422, 424, 427, 426), (424, 423, 425, 427), (411, 412, 406, 404), (412, 410, 405, 406), (414, 415, 412, 411), (415, 413, 410, 412), (408, 409, 415, 414), (409, 407, 413, 415), (404, 406, 418, 417), (406, 405, 416, 418), (419, 421, 409, 408), (421, 420, 407, 409), (404, 376, 374, 411), (481, 352, 362, 489), (443, 442, 436, 437), (468, 429, 431, 472), (441, 440, 428, 429), (486, 361, 354, 477), (435, 434, 440, 441), (484, 355, 351, 471), (431, 430, 438, 439), (489, 362, 355, 484), (439, 438, 442, 443), (474, 433, 435, 478), (437, 436, 432, 433), (471, 351, 353, 469), (429, 428, 430, 431), (477, 354, 350, 475), (433, 432, 434, 435), (487, 441, 429, 468), (335, 337, 204, 39), (337, 336, 54, 204), (336, 213, 55, 54), (213, 214, 56, 55), (214, 215, 203, 56), (215, 212, 41, 203), (212, 211, 40, 41), (211, 335, 39, 40), (466, 456, 458, 467), (467, 458, 457, 465), (463, 444, 446, 464), (464, 446, 445, 462), (454, 463, 464, 455), (455, 464, 462, 453), (448, 459, 461, 449), (449, 461, 460, 447), (459, 466, 467, 461), (461, 467, 465, 460), (456, 450, 452, 458), (458, 452, 451, 457), (444, 448, 449, 446), (446, 449, 447, 445), (450, 454, 455, 452), (452, 455, 453, 451), (444, 463, 246, 236), (490, 480, 482, 491), (491, 482, 481, 489), (487, 468, 470, 488), (488, 470, 469, 486), (478, 487, 488, 479), (479, 488, 486, 477), (472, 483, 485, 473), (473, 485, 484, 471), (483, 490, 491, 485), (485, 491, 489, 484), (480, 474, 476, 482), (482, 476, 475, 481), (468, 472, 473, 470), (470, 473, 471, 469), (474, 478, 479, 476), (476, 479, 477, 475), (469, 353, 361, 486)])
me_cylinder_002.polygons.foreach_set('use_smooth', [True] * 443)
_uv = me_cylinder_002.uv_layers.new(name='UVMap')
_uv.uv.foreach_set('vector', [1.0, 0.9482, 1.0, 1.0, 0.9375, 1.0, 0.9375, 0.9482, 0.9375, 0.9482, 0.9375, 1.0, 0.875, 1.0, 0.875, 0.9482, 0.875, 0.9482, 0.875, 1.0, 0.8125, 1.0, 0.8125, 0.9482, 0.8125, 0.9482, 0.8125, 1.0, 0.75, 1.0, 0.75, 0.9482, 0.75, 0.9482, 0.75, 1.0, 0.6875, 1.0, 0.6875, 0.9482, 0.6875, 0.9482, 0.6875, 1.0, 0.625, 1.0, 0.625, 0.9482, 0.625, 0.9482, 0.625, 1.0, 0.5625, 1.0, 0.5625, 0.9482, 0.5625, 0.9482, 0.5625, 1.0, 0.5, 1.0, 0.5, 0.9482, 0.5, 0.9482, 0.5, 1.0, 0.4375, 1.0, 0.4375, 0.9482, 0.4375, 0.9482, 0.4375, 1.0, 0.375, 1.0, 0.375, 0.9482, 0.375, 0.9482, 0.375, 1.0, 0.3125, 1.0, 0.3125, 0.9482, 0.3125, 0.9482, 0.3125, 1.0, 0.25, 1.0, 0.25, 0.9482, 0.25, 0.9482, 0.25, 1.0, 0.1875, 1.0, 0.1875, 0.9482, 0.1875, 0.9482, 0.1875, 1.0, 0.125, 1.0, 0.125, 0.9482, 0.08723, 0.1859, 0.1027, 0.2206, 0.08723, 0.2309, 0.07439, 0.1982, 0.254, 0.04777, 0.25, 0.01981, 0.3381, 0.03733, 0.4128, 0.08723, 0.404, 0.1224, 0.3383, 0.07288, 0.4186, 0.2348, 0.4128, 0.2309, 0.429, 0.1938, 0.4335, 0.1982, 0.404, 0.1224, 0.4128, 0.08723, 0.4627, 0.1619, 0.4802, 0.25, 0.4627, 0.3381, 0.4186, 0.3278, 0.4329, 0.3065, 0.4379, 0.2813, 0.4329, 0.2562, 0.4186, 0.2348, 0.4335, 0.1982, 0.4415, 0.1647, 0.125, 0.9482, 0.125, 1.0, 0.0625, 1.0, 0.0625, 0.9482, 0.0625, 0.9482, 0.0625, 1.0, 0.0, 1.0, 0.0, 0.9482, 0.9627, 0.1619, 0.9128, 0.08723, 0.8381, 0.03733, 0.75, 0.01981, 0.754, 0.04777, 0.8383, 0.07288, 0.904, 0.1224, 0.9415, 0.1647, 0.9274, 0.3146, 0.9627, 0.3381, 0.9802, 0.25, 0.9627, 0.1619, 0.9415, 0.1647, 0.9335, 0.1982, 0.922, 0.24, 0.9329, 0.2562, 0.9379, 0.2813, 0.9329, 0.3065, 0.5744, 0.1982, 0.5946, 0.226, 0.6027, 0.2206, 0.5923, 0.181, 0.0625, 0.7529, 0.0625, 0.9482, 0.0, 0.9482, 0.0, 0.7529, 0.125, 0.7529, 0.125, 0.9482, 0.0625, 0.9482, 0.0625, 0.7529, 0.1875, 0.7529, 0.1875, 0.9482, 0.125, 0.9482, 0.125, 0.7529, 0.25, 0.7529, 0.25, 0.9482, 0.1875, 0.9482, 0.1875, 0.7529, 0.3125, 0.7529, 0.3125, 0.9482, 0.25, 0.9482, 0.25, 0.7529, 0.375, 0.7529, 0.375, 0.9482, 0.3125, 0.9482, 0.3125, 0.7529, 0.4375, 0.7529, 0.4375, 0.9482, 0.375, 0.9482, 0.375, 0.7529, 0.625, 0.7529, 0.625, 0.9482, 0.5625, 0.9482, 0.5625, 0.7529, 0.6875, 0.7529, 0.6875, 0.9482, 0.625, 0.9482, 0.625, 0.7529, 0.75, 0.7529, 0.75, 0.9482, 0.6875, 0.9482, 0.6875, 0.7529, 0.8125, 0.7529, 0.8125, 0.9482, 0.75, 0.9482, 0.75, 0.7529, 0.875, 0.7529, 0.875, 0.9482, 0.8125, 0.9482, 0.8125, 0.7529, 0.9375, 0.7529, 0.9375, 0.9482, 0.875, 0.9482, 0.875, 0.7529, 1.0, 0.7529, 1.0, 0.9482, 0.9375, 0.9482, 0.9375, 0.7529, 1.0, 0.5, 1.0, 0.5576, 0.9375, 0.5576, 0.9375, 0.5, 0.9375, 0.5, 0.9375, 0.5576, 0.875, 0.5576, 0.875, 0.5, 0.875, 0.5, 0.875, 0.5576, 0.8125, 0.5576, 0.8125, 0.5, 0.8125, 0.5, 0.8125, 0.5576, 0.75, 0.5576, 0.75, 0.5, 0.75, 0.5, 0.75, 0.5576, 0.6875, 0.5576, 0.6875, 0.5, 0.6875, 0.5, 0.6875, 0.5576, 0.625, 0.5576, 0.625, 0.5, 0.625, 0.5, 0.625, 0.5576, 0.5625, 0.5576, 0.5625, 0.5, 0.5625, 0.5, 0.5625, 0.5576, 0.5, 0.5576, 0.5, 0.5, 0.5, 0.5, 0.5, 0.5576, 0.4375, 0.5576, 0.4375, 0.5, 0.4375, 0.5, 0.4375, 0.5576, 0.375, 0.5576, 0.375, 0.5, 0.375, 0.5, 0.375, 0.5576, 0.3125, 0.5576, 0.3125, 0.5, 0.3125, 0.5, 0.3125, 0.5576, 0.25, 0.5576, 0.25, 0.5, 0.25, 0.5, 0.25, 0.5576, 0.1875, 0.5576, 0.1875, 0.5, 0.1875, 0.5, 0.1875, 0.5576, 0.125, 0.5576, 0.125, 0.5, 0.125, 0.5, 0.125, 0.5576, 0.0625, 0.5576, 0.0625, 0.5, 0.0625, 0.5, 0.0625, 0.5576, 0.0, 0.5576, 0.0, 0.5, 0.3418, 0.4717, 0.25, 0.49, 0.25, 0.4802, 0.3381, 0.4627, 0.25, 0.49, 0.1582, 0.4717, 0.1619, 0.4627, 0.25, 0.4802, 0.1582, 0.4717, 0.08029, 0.4197, 0.08723, 0.4128, 0.1619, 0.4627, 0.08029, 0.4197, 0.02827, 0.3418, 0.03733, 0.3381, 0.08723, 0.4128, 0.02827, 0.3418, 0.01, 0.25, 0.01981, 0.25, 0.03733, 0.3381, 0.01, 0.25, 0.02827, 0.1582, 0.03733, 0.1619, 0.01981, 0.25, 0.02827, 0.1582, 0.08029, 0.08029, 0.08723, 0.08723, 0.03733, 0.1619, 0.08029, 0.08029, 0.1582, 0.02827, 0.1619, 0.03733, 0.08723, 0.08723, 0.1582, 0.02827, 0.25, 0.01, 0.25, 0.01981, 0.1619, 0.03733, 0.25, 0.01, 0.3418, 0.02827, 0.3381, 0.03733, 0.25, 0.01981, 0.3418, 0.02827, 0.4197, 0.08029, 0.4128, 0.08723, 0.3381, 0.03733, 0.4197, 0.08029, 0.4717, 0.1582, 0.4627, 0.1619, 0.4128, 0.08723, 0.4717, 0.1582, 0.49, 0.25, 0.4802, 0.25, 0.4627, 0.1619, 0.49, 0.25, 0.4717, 0.3418, 0.4627, 0.3381, 0.4802, 0.25, 0.4717, 0.3418, 0.4197, 0.4197, 0.4128, 0.4128, 0.4627, 0.3381, 0.4197, 0.4197, 0.3418, 0.4717, 0.3381, 0.4627, 0.4128, 0.4128, 0.75, 0.49, 0.8418, 0.4717, 0.8381, 0.4627, 0.75, 0.4802, 0.8418, 0.4717, 0.9197, 0.4197, 0.9128, 0.4128, 0.8381, 0.4627, 0.9197, 0.4197, 0.9717, 0.3418, 0.9627, 0.3381, 0.9128, 0.4128, 0.9717, 0.3418, 0.99, 0.25, 0.9802, 0.25, 0.9627, 0.3381, 0.99, 0.25, 0.9717, 0.1582, 0.9627, 0.1619, 0.9802, 0.25, 0.9717, 0.1582, 0.9197, 0.08029, 0.9128, 0.08723, 0.9627, 0.1619, 0.9197, 0.08029, 0.8418, 0.02827, 0.8381, 0.03733, 0.9128, 0.08723, 0.8418, 0.02827, 0.75, 0.01, 0.75, 0.01981, 0.8381, 0.03733, 0.75, 0.01, 0.6582, 0.02827, 0.6619, 0.03733, 0.75, 0.01981, 0.6582, 0.02827, 0.5803, 0.08029, 0.5872, 0.08723, 0.6619, 0.03733, 0.5803, 0.08029, 0.5283, 0.1582, 0.5373, 0.1619, 0.5872, 0.08723, 0.5283, 0.1582, 0.51, 0.25, 0.5198, 0.25, 0.5373, 0.1619, 0.51, 0.25, 0.5283, 0.3418, 0.5373, 0.3381, 0.5198, 0.25, 0.5283, 0.3418, 0.5803, 0.4197, 0.5872, 0.4128, 0.5373, 0.3381, 0.5803, 0.4197, 0.6582, 0.4717, 0.6619, 0.4627, 0.5872, 0.4128, 0.6582, 0.4717, 0.75, 0.49, 0.75, 0.4802, 0.6619, 0.4627, 0.9375, 0.6902, 0.9375, 0.8159, 1.0, 0.8159, 1.0, 0.6902, 0.875, 0.6902, 0.875, 0.8159, 0.9375, 0.8159, 0.9375, 0.6902, 0.8125, 0.8159, 0.875, 0.8159, 0.875, 0.6902, 0.8125, 0.6902, 0.75, 0.8159, 0.8125, 0.8159, 0.8125, 0.6902, 0.75, 0.6902, 0.6875, 0.8159, 0.75, 0.8159, 0.75, 0.6902, 0.6875, 0.6902, 0.625, 0.8159, 0.6875, 0.8159, 0.6875, 0.6902, 0.625, 0.6902, 0.5625, 0.8159, 0.625, 0.8159, 0.625, 0.6902, 0.5625, 0.6902, 0.5, 0.8159, 0.5625, 0.8159, 0.5625, 0.6902, 0.5, 0.6902, 0.4375, 0.8159, 0.5, 0.8159, 0.5, 0.6902, 0.4375, 0.6902, 0.375, 0.8159, 0.3921, 0.8159, 0.4375, 0.8159, 0.4375, 0.6902, 0.4137, 0.6902, 0.375, 0.6902, 0.3125, 0.6902, 0.3125, 0.8159, 0.375, 0.8159, 0.375, 0.6902, 0.25, 0.6902, 0.25, 0.8159, 0.3125, 0.8159, 0.3125, 0.6902, 0.1875, 0.6902, 0.1875, 0.8159, 0.25, 0.8159, 0.25, 0.6902, 0.125, 0.6902, 0.125, 0.8159, 0.1875, 0.8159, 0.1875, 0.6902, 0.0625, 0.6902, 0.0625, 0.8159, 0.125, 0.8159, 0.125, 0.6902, 0.0, 0.6902, 0.0, 0.8159, 0.0625, 0.8159, 0.0625, 0.6902, 1.0, 0.6902, 1.0, 0.8159, 0.9375, 0.8159, 0.9375, 0.6902, 0.9375, 0.6902, 0.9375, 0.8159, 0.875, 0.8159, 0.875, 0.6902, 0.875, 0.6902, 0.875, 0.8159, 0.8125, 0.8159, 0.8125, 0.6902, 0.8125, 0.6902, 0.8125, 0.8159, 0.75, 0.8159, 0.75, 0.6902, 0.75, 0.6902, 0.75, 0.8159, 0.6875, 0.8159, 0.6875, 0.6902, 0.6875, 0.6902, 0.6875, 0.8159, 0.625, 0.8159, 0.625, 0.6902, 0.625, 0.8159, 0.5625, 0.8159, 0.5625, 0.6902, 0.625, 0.6902, 0.5625, 0.8159, 0.5, 0.8159, 0.5, 0.6902, 0.5625, 0.6902, 0.5, 0.8159, 0.4375, 0.8159, 0.4375, 0.6902, 0.5, 0.6902, 0.4375, 0.8159, 0.3921, 0.8159, 0.375, 0.8159, 0.375, 0.6902, 0.4375, 0.6902, 0.375, 0.8159, 0.3125, 0.8159, 0.3125, 0.6902, 0.36, 0.6902, 0.375, 0.6902, 0.3125, 0.8159, 0.25, 0.8159, 0.25, 0.6902, 0.3125, 0.6902, 0.25, 0.8159, 0.1875, 0.8159, 0.1875, 0.6902, 0.25, 0.6902, 0.1875, 0.8159, 0.125, 0.8159, 0.125, 0.6902, 0.1637, 0.6902, 0.1875, 0.6902, 0.125, 0.6902, 0.125, 0.8159, 0.0625, 0.8159, 0.0625, 0.6902, 0.0625, 0.6902, 0.0625, 0.8159, 0.0, 0.8159, 0.0, 0.6902, 0.1708, 1.0, 0.1708, 1.0, 0.06498, 1.0, 0.0, 1.0, 0.0, 1.0, 0.09076, 1.0, 0.8292, 1.0, 0.8292, 1.0, 0.6646, 1.0, 0.6646, 1.0, 1.0, 0.0, 1.0, 1.0, 1.0, 1.0, 1.0, 0.0, 0.1708, 0.0, 0.3354, 0.0, 0.3354, 0.0, 0.1708, 0.0, 0.3354, 1.0, 0.3354, 1.0, 0.1708, 1.0, 0.1708, 1.0, 0.5, 0.0, 0.6646, 0.0, 0.6646, 0.0, 0.5, 0.0, 0.6646, 1.0, 0.6646, 1.0, 0.5, 1.0, 0.5, 1.0, 0.8292, 0.0, 1.0, 0.0, 1.0, 0.0, 0.8292, 0.0, 1.0, 1.0, 1.0, 1.0, 0.9769, 1.0, 0.8292, 1.0, 0.8292, 1.0, 0.3354, 0.0, 0.5, 0.0, 0.5, 0.0, 0.3354, 0.0, 0.6646, 0.0, 0.8292, 0.0, 0.8292, 0.0, 0.6646, 0.0, 0.0, 0.0, 0.0, 0.0, 0.1708, 0.0, 0.1708, 0.0, 0.0, 1.0, 0.0, 1.0, 0.0, 0.0, 0.0, 0.0, 0.5, 1.0, 0.5, 1.0, 0.3354, 1.0, 0.3354, 1.0, 1.0, 0.5576, 1.0, 0.7529, 0.9375, 0.7529, 0.9375, 0.5576, 0.9375, 0.5576, 0.9375, 0.7529, 0.875, 0.7529, 0.875, 0.5576, 0.875, 0.5576, 0.875, 0.7529, 0.8125, 0.7529, 0.8125, 0.5576, 0.8125, 0.5576, 0.8125, 0.7529, 0.75, 0.7529, 0.75, 0.5576, 0.75, 0.5576, 0.75, 0.7529, 0.6875, 0.7529, 0.6875, 0.5576, 0.6875, 0.5576, 0.6875, 0.7529, 0.625, 0.7529, 0.625, 0.5576, 0.625, 0.5576, 0.625, 0.7529, 0.5625, 0.7529, 0.5625, 0.5576, 0.4375, 0.5576, 0.4375, 0.7529, 0.375, 0.7529, 0.375, 0.5576, 0.375, 0.5576, 0.375, 0.7529, 0.3125, 0.7529, 0.3125, 0.5576, 0.3125, 0.5576, 0.3125, 0.7529, 0.25, 0.7529, 0.25, 0.5576, 0.25, 0.5576, 0.25, 0.7529, 0.1875, 0.7529, 0.1875, 0.5576, 0.1875, 0.5576, 0.1875, 0.7529, 0.125, 0.7529, 0.125, 0.5576, 0.125, 0.5576, 0.125, 0.7529, 0.0625, 0.7529, 0.0625, 0.5576, 0.0625, 0.5576, 0.0625, 0.7529, 0.0, 0.7529, 0.0, 0.5576, 0.1279, 0.3471, 0.08723, 0.4128, 0.03733, 0.3381, 0.1027, 0.3421, 0.1027, 0.3421, 0.03733, 0.3381, 0.01981, 0.25, 0.03733, 0.1619, 0.06642, 0.1647, 0.07439, 0.1982, 0.08723, 0.2309, 0.0814, 0.2348, 0.06715, 0.2562, 0.06214, 0.2813, 0.06715, 0.3065, 0.0814, 0.3278, 0.4186, 0.3278, 0.4627, 0.3381, 0.4128, 0.4128, 0.3973, 0.3421, 0.3973, 0.3421, 0.4128, 0.4128, 0.3381, 0.4627, 0.25, 0.4802, 0.1619, 0.4627, 0.08723, 0.4128, 0.1279, 0.3471, 0.1531, 0.3421, 0.1744, 0.3278, 0.1886, 0.3065, 0.1936, 0.2813, 0.1886, 0.2562, 0.1744, 0.2348, 0.1531, 0.2206, 0.1279, 0.2156, 0.1027, 0.2206, 0.08723, 0.1859, 0.1081, 0.1659, 0.1696, 0.1223, 0.254, 0.09963, 0.3383, 0.1223, 0.3998, 0.1659, 0.429, 0.1938, 0.4128, 0.2309, 0.3973, 0.2206, 0.3721, 0.2156, 0.3469, 0.2206, 0.3256, 0.2348, 0.3114, 0.2562, 0.3064, 0.2813, 0.3114, 0.3065, 0.3256, 0.3278, 0.3469, 0.3421, 0.3721, 0.3471, 0.9186, 0.3278, 0.9128, 0.4128, 0.9627, 0.3381, 0.9274, 0.3146, 0.5814, 0.3278, 0.5373, 0.3381, 0.5872, 0.4128, 0.6027, 0.3421, 0.6027, 0.3421, 0.5872, 0.4128, 0.6619, 0.4627, 0.75, 0.4802, 0.8381, 0.4627, 0.9128, 0.4128, 0.9186, 0.3278, 0.8973, 0.3421, 0.8721, 0.3471, 0.8469, 0.3421, 0.8256, 0.3278, 0.8114, 0.3065, 0.8064, 0.2813, 0.6936, 0.2813, 0.6886, 0.3065, 0.6744, 0.3278, 0.6531, 0.3421, 0.6279, 0.3471, 0.6936, 0.2813, 0.8064, 0.2813, 0.8114, 0.2562, 0.6886, 0.2562, 0.6886, 0.2562, 0.8114, 0.2562, 0.8256, 0.2348, 0.8469, 0.2206, 0.8721, 0.2156, 0.8973, 0.2206, 0.9186, 0.2348, 0.922, 0.24, 0.9335, 0.1982, 0.8998, 0.1659, 0.8383, 0.1223, 0.754, 0.09963, 0.6696, 0.1223, 0.6081, 0.1659, 0.5923, 0.181, 0.6027, 0.2206, 0.6279, 0.2156, 0.6531, 0.2206, 0.6744, 0.2348, 0.754, 0.04777, 0.75, 0.01981, 0.6619, 0.03733, 0.6696, 0.07288, 0.6696, 0.07288, 0.6619, 0.03733, 0.5872, 0.08723, 0.5373, 0.1619, 0.5664, 0.1647, 0.6039, 0.1224, 0.5664, 0.1647, 0.5373, 0.1619, 0.5198, 0.25, 0.5373, 0.3381, 0.5814, 0.3278, 0.5671, 0.3065, 0.5621, 0.2813, 0.5671, 0.2562, 0.5814, 0.2348, 0.5946, 0.226, 0.5744, 0.1982, 0.06642, 0.1647, 0.03733, 0.1619, 0.08723, 0.08723, 0.1039, 0.1224, 0.1039, 0.1224, 0.08723, 0.08723, 0.1619, 0.03733, 0.25, 0.01981, 0.254, 0.04777, 0.1696, 0.07288, 0.4375, 0.9482, 0.4375, 0.7529, 0.4375, 0.7529, 0.4375, 0.9482, 0.5, 0.9482, 0.4375, 0.9482, 0.4375, 0.9482, 0.5, 0.9482, 0.4375, 0.5576, 0.5, 0.5576, 0.5, 0.5576, 0.4375, 0.5576, 0.4375, 0.7529, 0.4375, 0.623, 0.4375, 0.623, 0.4375, 0.7529, 0.4375, 0.5576, 0.5, 0.5576, 0.5, 0.5576, 0.4375, 0.5576, 0.4375, 0.7529, 0.4375, 0.5576, 0.4375, 0.5576, 0.4375, 0.7529, 0.5, 0.7529, 0.5, 0.9482, 0.4375, 0.9482, 0.4375, 0.7529, 0.5, 0.5576, 0.5, 0.7529, 0.4375, 0.7529, 0.4375, 0.5576, 0.5, 0.9482, 0.4375, 0.9482, 0.4375, 0.9482, 0.5, 0.9482, 0.4375, 0.8804, 0.4375, 0.8816, 0.4375, 0.8816, 0.4375, 0.8804, 0.4375, 0.623, 0.4375, 0.7529, 0.4375, 0.7529, 0.4375, 0.5576, 0.4375, 0.8816, 0.4375, 0.8804, 0.4375, 0.9482, 0.4375, 0.9482, 0.4375, 0.7529, 0.4375, 0.8828, 0.4375, 0.9482, 0.4375, 0.7529, 0.4375, 0.7529, 0.4375, 0.6253, 0.4375, 0.5576, 0.4375, 0.7529, 0.4375, 0.8804, 0.4375, 0.7529, 0.4375, 0.7529, 0.4375, 0.9482, 0.4375, 0.6241, 0.4375, 0.623, 0.4375, 0.5576, 0.4375, 0.5576, 0.4375, 0.8816, 0.4375, 0.7529, 0.4375, 0.7529, 0.4375, 0.8804, 0.4375, 0.7529, 0.4375, 0.6241, 0.4375, 0.6253, 0.4375, 0.7529, 0.4375, 0.8828, 0.4375, 0.7529, 0.4375, 0.7529, 0.4375, 0.8828, 0.4375, 0.6241, 0.4375, 0.6253, 0.4375, 0.6253, 0.4375, 0.6241, 0.4375, 0.8828, 0.4375, 0.8816, 0.4375, 0.8816, 0.4375, 0.8828, 0.4375, 0.6253, 0.4375, 0.6241, 0.4375, 0.6241, 0.4375, 0.6253, 0.4375, 0.7529, 0.4375, 0.8804, 0.4375, 0.8804, 0.4375, 0.7529, 0.4375, 0.623, 0.4375, 0.6241, 0.4375, 0.6241, 0.4375, 0.623, 0.4375, 0.7529, 0.4375, 0.623, 0.4375, 0.6241, 0.4375, 0.7529, 0.4375, 0.8828, 0.4375, 0.7529, 0.4375, 0.7529, 0.4375, 0.8816, 0.4375, 0.6253, 0.4375, 0.6241, 0.4375, 0.5576, 0.4375, 0.5576, 0.4375, 0.8828, 0.4375, 0.8816, 0.4375, 0.9482, 0.4375, 0.9482, 0.5, 0.9482, 0.4375, 0.9482, 0.4375, 0.9482, 0.5, 0.9482, 0.4375, 0.5576, 0.5, 0.5576, 0.5, 0.5576, 0.4375, 0.5576, 0.4375, 0.7529, 0.4375, 0.6205, 0.4375, 0.6205, 0.4375, 0.7529, 0.4375, 0.5576, 0.5, 0.5576, 0.5, 0.5576, 0.4375, 0.5576, 0.5, 0.9482, 0.4375, 0.9482, 0.4375, 0.9482, 0.5, 0.9482, 0.4375, 0.8853, 0.4375, 0.7529, 0.4375, 0.7529, 0.4375, 0.8853, 0.4375, 0.8853, 0.4375, 0.7529, 0.4375, 0.7529, 0.4375, 0.8853, 0.5, 0.9482, 0.4375, 0.9482, 0.4375, 0.9482, 0.5, 0.9482, 0.4375, 0.5576, 0.5, 0.5576, 0.5, 0.5576, 0.4375, 0.5576, 0.4375, 0.8853, 0.4375, 0.8853, 0.4375, 0.8853, 0.4375, 0.8853, 0.4375, 0.7529, 0.4375, 0.6205, 0.4375, 0.6205, 0.4375, 0.7529, 0.4375, 0.5753, 0.4375, 0.7529, 0.4375, 0.7529, 0.4375, 0.5576, 0.4375, 0.6205, 0.4375, 0.7529, 0.4375, 0.7529, 0.4375, 0.6205, 0.4375, 0.8853, 0.4375, 0.8853, 0.4375, 0.8853, 0.4375, 0.8853, 0.4375, 0.9305, 0.4375, 0.9305, 0.4375, 0.9482, 0.4375, 0.9482, 0.4375, 0.6205, 0.4375, 0.6205, 0.4375, 0.6205, 0.4375, 0.6205, 0.4375, 0.8853, 0.4375, 0.8853, 0.4375, 0.8853, 0.4375, 0.8853, 0.4375, 0.7529, 0.4375, 0.6205, 0.4375, 0.6205, 0.4375, 0.7529, 0.4375, 0.8853, 0.4375, 0.7529, 0.4375, 0.7529, 0.4375, 0.8853, 0.4375, 0.8853, 0.4375, 0.7529, 0.4375, 0.7529, 0.4375, 0.8853, 0.4375, 0.7529, 0.4375, 0.6205, 0.4375, 0.6205, 0.4375, 0.7529, 0.4375, 0.7529, 0.4375, 0.8853, 0.4375, 0.8853, 0.4375, 0.7529, 0.4375, 0.6205, 0.4375, 0.6205, 0.4375, 0.6205, 0.4375, 0.6205, 0.4375, 0.6205, 0.4375, 0.7529, 0.4375, 0.7529, 0.4375, 0.6205, 0.4375, 0.6205, 0.4375, 0.6205, 0.4375, 0.6205, 0.4375, 0.6205, 0.4375, 0.7529, 0.4375, 0.5576, 0.4375, 0.5576, 0.4375, 0.7529, 0.4375, 0.5576, 0.5, 0.5576, 0.5, 0.5576, 0.4375, 0.5576, 0.5, 0.9482, 0.4375, 0.9482, 0.4375, 0.9482, 0.5, 0.9482, 0.4375, 0.9482, 0.4375, 0.7529, 0.4375, 0.7529, 0.4375, 0.9482, 0.4375, 0.6253, 0.4375, 0.7529, 0.4375, 0.7529, 0.4375, 0.6253, 0.4375, 0.6241, 0.4375, 0.623, 0.4375, 0.623, 0.4375, 0.6241, 0.4375, 0.623, 0.4375, 0.7529, 0.4375, 0.7529, 0.4375, 0.623, 0.4375, 0.8816, 0.4375, 0.8828, 0.4375, 0.8828, 0.4375, 0.8816, 0.4375, 0.7529, 0.4375, 0.6253, 0.4375, 0.6253, 0.4375, 0.7529, 0.4375, 0.7529, 0.4375, 0.623, 0.4375, 0.623, 0.4375, 0.7529, 0.4375, 0.5753, 0.4375, 0.5753, 0.4375, 0.5576, 0.4375, 0.5576, 0.4375, 0.7529, 0.4375, 0.5753, 0.4375, 0.5576, 0.4375, 0.7529, 0.4375, 0.5753, 0.4375, 0.5753, 0.4375, 0.5576, 0.4375, 0.5576, 0.4375, 0.9305, 0.4375, 0.7529, 0.4375, 0.7529, 0.4375, 0.9482, 0.4375, 0.9305, 0.4375, 0.9305, 0.4375, 0.9482, 0.4375, 0.9482, 0.4375, 0.6205, 0.4375, 0.6205, 0.4375, 0.6205, 0.4375, 0.6205, 0.4375, 0.7529, 0.4375, 0.9305, 0.4375, 0.9482, 0.4375, 0.7529, 0.4375, 0.7529, 0.4375, 0.5753, 0.4375, 0.6205, 0.4375, 0.7529, 0.4375, 0.7529, 0.4375, 0.6205, 0.4375, 0.6205, 0.4375, 0.7529, 0.4375, 0.9305, 0.4375, 0.7529, 0.4375, 0.7529, 0.4375, 0.8853, 0.4375, 0.8853, 0.4375, 0.7529, 0.4375, 0.7529, 0.4375, 0.8853, 0.4375, 0.6205, 0.4375, 0.6205, 0.4375, 0.6205, 0.4375, 0.6205, 0.4375, 0.6205, 0.4375, 0.6205, 0.4375, 0.5753, 0.4375, 0.5753, 0.4375, 0.8853, 0.4375, 0.8853, 0.4375, 0.8853, 0.4375, 0.8853, 0.4375, 0.8853, 0.4375, 0.8853, 0.4375, 0.9305, 0.4375, 0.9305, 0.4375, 0.5753, 0.4375, 0.7529, 0.4375, 0.7529, 0.4375, 0.6205, 0.4375, 0.6205, 0.4375, 0.7529, 0.4375, 0.7529, 0.4375, 0.6205, 0.4375, 0.7529, 0.4375, 0.9305, 0.4375, 0.8853, 0.4375, 0.7529, 0.4375, 0.7529, 0.4375, 0.8853, 0.4375, 0.8853, 0.4375, 0.7529, 0.4375, 0.6205, 0.4375, 0.6205, 0.4375, 0.6205, 0.4375, 0.6205, 0.4375, 0.6205, 0.4375, 0.6205, 0.4375, 0.5753, 0.4375, 0.5753, 0.4375, 0.8853, 0.4375, 0.8853, 0.4375, 0.8853, 0.4375, 0.8853, 0.4375, 0.8853, 0.4375, 0.8853, 0.4375, 0.9305, 0.4375, 0.9305, 0.4375, 0.7529, 0.4375, 0.8853, 0.4375, 0.8853, 0.4375, 0.7529, 0.4375, 0.6205, 0.4375, 0.6205, 0.4375, 0.6205, 0.4375, 0.6205, 0.4375, 0.6205, 0.4375, 0.6205, 0.4375, 0.6205, 0.4375, 0.6205, 0.4375, 0.7529, 0.4375, 0.6205, 0.4375, 0.6205, 0.4375, 0.7529, 0.4375, 0.7529, 0.4375, 0.6205, 0.4375, 0.6205, 0.4375, 0.7529, 0.4375, 0.6205, 0.4375, 0.6205, 0.4375, 0.6205, 0.4375, 0.6205, 0.4375, 0.6205, 0.4375, 0.6205, 0.4375, 0.6205, 0.4375, 0.6205, 0.4375, 0.8853, 0.4375, 0.8853, 0.4375, 0.8853, 0.4375, 0.8853, 0.4375, 0.8853, 0.4375, 0.8853, 0.4375, 0.8853, 0.4375, 0.8853, 0.4375, 0.8853, 0.4375, 0.8853, 0.4375, 0.8853, 0.4375, 0.8853, 0.4375, 0.8853, 0.4375, 0.8853, 0.4375, 0.8853, 0.4375, 0.8853, 0.4375, 0.7529, 0.4375, 0.8853, 0.4375, 0.8853, 0.4375, 0.7529, 0.4375, 0.7529, 0.4375, 0.8853, 0.4375, 0.8853, 0.4375, 0.7529, 0.4375, 0.8853, 0.4375, 0.7529, 0.4375, 0.7529, 0.4375, 0.8853, 0.4375, 0.8853, 0.4375, 0.7529, 0.4375, 0.7529, 0.4375, 0.8853, 0.4375, 0.6205, 0.4375, 0.7529, 0.4375, 0.7529, 0.4375, 0.6205, 0.4375, 0.6205, 0.4375, 0.7529, 0.4375, 0.7529, 0.4375, 0.6205, 0.4375, 0.8853, 0.4375, 0.8853, 0.4375, 0.8853, 0.4375, 0.8853, 0.4375, 0.623, 0.4375, 0.6241, 0.4375, 0.6241, 0.4375, 0.623, 0.4375, 0.6241, 0.4375, 0.623, 0.4375, 0.623, 0.4375, 0.6241, 0.4375, 0.8804, 0.4375, 0.7529, 0.4375, 0.7529, 0.4375, 0.8804, 0.4375, 0.8816, 0.4375, 0.8804, 0.4375, 0.8804, 0.4375, 0.8816, 0.4375, 0.8816, 0.4375, 0.8828, 0.4375, 0.8828, 0.4375, 0.8816, 0.4375, 0.8828, 0.4375, 0.8816, 0.4375, 0.8816, 0.4375, 0.8828, 0.4375, 0.6253, 0.4375, 0.7529, 0.4375, 0.7529, 0.4375, 0.6253, 0.4375, 0.7529, 0.4375, 0.6253, 0.4375, 0.6253, 0.4375, 0.7529, 0.4375, 0.6241, 0.4375, 0.6253, 0.4375, 0.6253, 0.4375, 0.6241, 0.4375, 0.6253, 0.4375, 0.6241, 0.4375, 0.6241, 0.4375, 0.6253, 0.4375, 0.7529, 0.4375, 0.8828, 0.4375, 0.8828, 0.4375, 0.7529, 0.4375, 0.623, 0.4375, 0.7529, 0.4375, 0.7529, 0.4375, 0.623, 0.4375, 0.7529, 0.4375, 0.8804, 0.4375, 0.8804, 0.4375, 0.7529, 0.4375, 0.8804, 0.4375, 0.7529, 0.4375, 0.7529, 0.4375, 0.8804, 0.4375, 0.8828, 0.4375, 0.7529, 0.4375, 0.7529, 0.4375, 0.8828, 0.4375, 0.7529, 0.4375, 0.8828, 0.4375, 0.8828, 0.4375, 0.7529, 0.4375, 0.8816, 0.4375, 0.8804, 0.4375, 0.8804, 0.4375, 0.8816, 0.4375, 0.9482, 0.4375, 0.9482, 0.4375, 0.7529, 0.4375, 0.7529, 0.5, 0.9482, 0.5, 0.9482, 0.4375, 0.9482, 0.4375, 0.9482, 0.4375, 0.5576, 0.4375, 0.5576, 0.5, 0.5576, 0.5, 0.5576, 0.4375, 0.7529, 0.4375, 0.7529, 0.4375, 0.623, 0.4375, 0.623, 0.4375, 0.5576, 0.4375, 0.5576, 0.5, 0.5576, 0.5, 0.5576, 0.4375, 0.7529, 0.4375, 0.7529, 0.4375, 0.5576, 0.4375, 0.5576, 0.5, 0.7529, 0.4375, 0.7529, 0.4375, 0.9482, 0.5, 0.9482, 0.5, 0.5576, 0.4375, 0.5576, 0.4375, 0.7529, 0.5, 0.7529, 0.5, 0.9482, 0.5, 0.9482, 0.4375, 0.9482, 0.4375, 0.9482, 0.4375, 0.8804, 0.4375, 0.8804, 0.4375, 0.8816, 0.4375, 0.8816, 0.4375, 0.623, 0.4375, 0.5576, 0.4375, 0.7529, 0.4375, 0.7529, 0.4375, 0.8816, 0.4375, 0.9482, 0.4375, 0.9482, 0.4375, 0.8804, 0.4375, 0.7529, 0.4375, 0.7529, 0.4375, 0.9482, 0.4375, 0.8828, 0.4375, 0.7529, 0.4375, 0.7529, 0.4375, 0.5576, 0.4375, 0.6253, 0.4375, 0.8804, 0.4375, 0.9482, 0.4375, 0.7529, 0.4375, 0.7529, 0.4375, 0.6241, 0.4375, 0.5576, 0.4375, 0.5576, 0.4375, 0.623, 0.4375, 0.8816, 0.4375, 0.8804, 0.4375, 0.7529, 0.4375, 0.7529, 0.4375, 0.7529, 0.4375, 0.7529, 0.4375, 0.6253, 0.4375, 0.6241, 0.4375, 0.8828, 0.4375, 0.8828, 0.4375, 0.7529, 0.4375, 0.7529, 0.4375, 0.6241, 0.4375, 0.6241, 0.4375, 0.6253, 0.4375, 0.6253, 0.4375, 0.8828, 0.4375, 0.8828, 0.4375, 0.8816, 0.4375, 0.8816, 0.4375, 0.6253, 0.4375, 0.6253, 0.4375, 0.6241, 0.4375, 0.6241, 0.4375, 0.7529, 0.4375, 0.7529, 0.4375, 0.8804, 0.4375, 0.8804, 0.4375, 0.623, 0.4375, 0.623, 0.4375, 0.6241, 0.4375, 0.6241, 0.4375, 0.7529, 0.4375, 0.7529, 0.4375, 0.6241, 0.4375, 0.623, 0.4375, 0.8828, 0.4375, 0.8816, 0.4375, 0.7529, 0.4375, 0.7529, 0.4375, 0.6253, 0.4375, 0.5576, 0.4375, 0.5576, 0.4375, 0.6241, 0.4375, 0.8828, 0.4375, 0.9482, 0.4375, 0.9482, 0.4375, 0.8816, 0.5, 0.9482, 0.5, 0.9482, 0.4375, 0.9482, 0.4375, 0.9482, 0.4375, 0.5576, 0.4375, 0.5576, 0.5, 0.5576, 0.5, 0.5576, 0.4375, 0.7529, 0.4375, 0.7529, 0.4375, 0.6205, 0.4375, 0.6205, 0.4375, 0.5576, 0.4375, 0.5576, 0.5, 0.5576, 0.5, 0.5576, 0.5, 0.9482, 0.5, 0.9482, 0.4375, 0.9482, 0.4375, 0.9482, 0.4375, 0.8853, 0.4375, 0.8853, 0.4375, 0.7529, 0.4375, 0.7529, 0.4375, 0.8853, 0.4375, 0.8853, 0.4375, 0.7529, 0.4375, 0.7529, 0.5, 0.9482, 0.5, 0.9482, 0.4375, 0.9482, 0.4375, 0.9482, 0.4375, 0.5576, 0.4375, 0.5576, 0.5, 0.5576, 0.5, 0.5576, 0.4375, 0.8853, 0.4375, 0.8853, 0.4375, 0.8853, 0.4375, 0.8853, 0.4375, 0.7529, 0.4375, 0.7529, 0.4375, 0.6205, 0.4375, 0.6205, 0.4375, 0.5753, 0.4375, 0.5576, 0.4375, 0.7529, 0.4375, 0.7529, 0.4375, 0.6205, 0.4375, 0.6205, 0.4375, 0.7529, 0.4375, 0.7529, 0.4375, 0.8853, 0.4375, 0.8853, 0.4375, 0.8853, 0.4375, 0.8853, 0.4375, 0.9305, 0.4375, 0.9482, 0.4375, 0.9482, 0.4375, 0.9305, 0.4375, 0.6205, 0.4375, 0.6205, 0.4375, 0.6205, 0.4375, 0.6205, 0.4375, 0.8853, 0.4375, 0.8853, 0.4375, 0.8853, 0.4375, 0.8853, 0.4375, 0.7529, 0.4375, 0.7529, 0.4375, 0.6205, 0.4375, 0.6205, 0.4375, 0.8853, 0.4375, 0.8853, 0.4375, 0.7529, 0.4375, 0.7529, 0.4375, 0.8853, 0.4375, 0.8853, 0.4375, 0.7529, 0.4375, 0.7529, 0.4375, 0.7529, 0.4375, 0.7529, 0.4375, 0.6205, 0.4375, 0.6205, 0.4375, 0.7529, 0.4375, 0.7529, 0.4375, 0.8853, 0.4375, 0.8853, 0.4375, 0.6205, 0.4375, 0.6205, 0.4375, 0.6205, 0.4375, 0.6205, 0.4375, 0.6205, 0.4375, 0.6205, 0.4375, 0.7529, 0.4375, 0.7529, 0.4375, 0.6205, 0.4375, 0.6205, 0.4375, 0.6205, 0.4375, 0.6205, 0.4375, 0.7529, 0.4375, 0.7529, 0.4375, 0.5576, 0.4375, 0.5576, 0.4375, 0.5576, 0.4375, 0.5576, 0.5, 0.5576, 0.5, 0.5576, 0.5, 0.9482, 0.5, 0.9482, 0.4375, 0.9482, 0.4375, 0.9482, 0.4375, 0.9482, 0.4375, 0.9482, 0.4375, 0.7529, 0.4375, 0.7529, 0.4375, 0.6253, 0.4375, 0.6253, 0.4375, 0.7529, 0.4375, 0.7529, 0.4375, 0.6241, 0.4375, 0.6241, 0.4375, 0.623, 0.4375, 0.623, 0.4375, 0.623, 0.4375, 0.623, 0.4375, 0.7529, 0.4375, 0.7529, 0.4375, 0.8816, 0.4375, 0.8816, 0.4375, 0.8828, 0.4375, 0.8828, 0.4375, 0.7529, 0.4375, 0.7529, 0.4375, 0.6253, 0.4375, 0.6253, 0.4375, 0.7529, 0.4375, 0.7529, 0.4375, 0.623, 0.4375, 0.623, 0.4375, 0.5753, 0.4375, 0.5576, 0.4375, 0.5576, 0.4375, 0.5753, 0.4375, 0.7529, 0.4375, 0.7529, 0.4375, 0.5576, 0.4375, 0.5753, 0.4375, 0.5753, 0.4375, 0.5576, 0.4375, 0.5576, 0.4375, 0.5753, 0.4375, 0.9305, 0.4375, 0.9482, 0.4375, 0.7529, 0.4375, 0.7529, 0.4375, 0.9305, 0.4375, 0.9482, 0.4375, 0.9482, 0.4375, 0.9305, 0.4375, 0.6205, 0.4375, 0.6205, 0.4375, 0.6205, 0.4375, 0.6205, 0.4375, 0.7529, 0.4375, 0.7529, 0.4375, 0.9482, 0.4375, 0.9305, 0.4375, 0.7529, 0.4375, 0.7529, 0.4375, 0.6205, 0.4375, 0.5753, 0.4375, 0.7529, 0.4375, 0.7529, 0.4375, 0.6205, 0.4375, 0.6205, 0.4375, 0.9305, 0.4375, 0.8853, 0.4375, 0.7529, 0.4375, 0.7529, 0.4375, 0.8853, 0.4375, 0.8853, 0.4375, 0.7529, 0.4375, 0.7529, 0.4375, 0.6205, 0.4375, 0.6205, 0.4375, 0.6205, 0.4375, 0.6205, 0.4375, 0.6205, 0.4375, 0.5753, 0.4375, 0.5753, 0.4375, 0.6205, 0.4375, 0.8853, 0.4375, 0.8853, 0.4375, 0.8853, 0.4375, 0.8853, 0.4375, 0.8853, 0.4375, 0.9305, 0.4375, 0.9305, 0.4375, 0.8853, 0.4375, 0.5753, 0.4375, 0.6205, 0.4375, 0.7529, 0.4375, 0.7529, 0.4375, 0.6205, 0.4375, 0.6205, 0.4375, 0.7529, 0.4375, 0.7529, 0.4375, 0.7529, 0.4375, 0.7529, 0.4375, 0.8853, 0.4375, 0.9305, 0.4375, 0.7529, 0.4375, 0.7529, 0.4375, 0.8853, 0.4375, 0.8853, 0.4375, 0.6205, 0.4375, 0.6205, 0.4375, 0.6205, 0.4375, 0.6205, 0.4375, 0.6205, 0.4375, 0.5753, 0.4375, 0.5753, 0.4375, 0.6205, 0.4375, 0.8853, 0.4375, 0.8853, 0.4375, 0.8853, 0.4375, 0.8853, 0.4375, 0.8853, 0.4375, 0.9305, 0.4375, 0.9305, 0.4375, 0.8853, 0.4375, 0.7529, 0.4375, 0.7529, 0.4375, 0.8853, 0.4375, 0.8853, 0.4375, 0.6205, 0.4375, 0.6205, 0.4375, 0.6205, 0.4375, 0.6205, 0.4375, 0.6205, 0.4375, 0.6205, 0.4375, 0.6205, 0.4375, 0.6205, 0.4375, 0.7529, 0.4375, 0.7529, 0.4375, 0.6205, 0.4375, 0.6205, 0.4375, 0.7529, 0.4375, 0.7529, 0.4375, 0.6205, 0.4375, 0.6205, 0.4375, 0.6205, 0.4375, 0.6205, 0.4375, 0.6205, 0.4375, 0.6205, 0.4375, 0.6205, 0.4375, 0.6205, 0.4375, 0.6205, 0.4375, 0.6205, 0.4375, 0.8853, 0.4375, 0.8853, 0.4375, 0.8853, 0.4375, 0.8853, 0.4375, 0.8853, 0.4375, 0.8853, 0.4375, 0.8853, 0.4375, 0.8853, 0.4375, 0.8853, 0.4375, 0.8853, 0.4375, 0.8853, 0.4375, 0.8853, 0.4375, 0.8853, 0.4375, 0.8853, 0.4375, 0.8853, 0.4375, 0.8853, 0.4375, 0.7529, 0.4375, 0.7529, 0.4375, 0.8853, 0.4375, 0.8853, 0.4375, 0.7529, 0.4375, 0.7529, 0.4375, 0.8853, 0.4375, 0.8853, 0.4375, 0.8853, 0.4375, 0.8853, 0.4375, 0.7529, 0.4375, 0.7529, 0.4375, 0.8853, 0.4375, 0.8853, 0.4375, 0.7529, 0.4375, 0.7529, 0.4375, 0.6205, 0.4375, 0.6205, 0.4375, 0.7529, 0.4375, 0.7529, 0.4375, 0.6205, 0.4375, 0.6205, 0.4375, 0.7529, 0.4375, 0.7529, 0.4375, 0.8853, 0.4375, 0.8853, 0.4375, 0.8853, 0.4375, 0.8853, 0.4375, 0.623, 0.4375, 0.623, 0.4375, 0.6241, 0.4375, 0.6241, 0.4375, 0.6241, 0.4375, 0.6241, 0.4375, 0.623, 0.4375, 0.623, 0.4375, 0.8804, 0.4375, 0.8804, 0.4375, 0.7529, 0.4375, 0.7529, 0.4375, 0.8816, 0.4375, 0.8816, 0.4375, 0.8804, 0.4375, 0.8804, 0.4375, 0.8816, 0.4375, 0.8816, 0.4375, 0.8828, 0.4375, 0.8828, 0.4375, 0.8828, 0.4375, 0.8828, 0.4375, 0.8816, 0.4375, 0.8816, 0.4375, 0.6253, 0.4375, 0.6253, 0.4375, 0.7529, 0.4375, 0.7529, 0.4375, 0.7529, 0.4375, 0.7529, 0.4375, 0.6253, 0.4375, 0.6253, 0.4375, 0.6241, 0.4375, 0.6241, 0.4375, 0.6253, 0.4375, 0.6253, 0.4375, 0.6253, 0.4375, 0.6253, 0.4375, 0.6241, 0.4375, 0.6241, 0.4375, 0.7529, 0.4375, 0.7529, 0.4375, 0.8828, 0.4375, 0.8828, 0.4375, 0.623, 0.4375, 0.623, 0.4375, 0.7529, 0.4375, 0.7529, 0.4375, 0.7529, 0.4375, 0.7529, 0.4375, 0.8804, 0.4375, 0.8804, 0.4375, 0.8804, 0.4375, 0.8804, 0.4375, 0.7529, 0.4375, 0.7529, 0.4375, 0.8828, 0.4375, 0.8828, 0.4375, 0.7529, 0.4375, 0.7529, 0.4375, 0.7529, 0.4375, 0.7529, 0.4375, 0.8828, 0.4375, 0.8828, 0.4375, 0.8816, 0.4375, 0.8816, 0.4375, 0.8804, 0.4375, 0.8804, 0.4375, 0.9482, 0.4375, 0.7529, 0.5625, 0.7529, 0.5625, 0.9482, 0.4375, 0.7529, 0.4375, 0.5576, 0.5625, 0.5576, 0.5625, 0.7529, 0.4375, 0.5576, 0.5, 0.5576, 0.5, 0.5576, 0.5625, 0.5576, 0.5, 0.5576, 0.4375, 0.5576, 0.4375, 0.5576, 0.5, 0.5576, 0.4375, 0.5576, 0.4375, 0.7529, 0.4375, 0.7529, 0.4375, 0.5576, 0.4375, 0.7529, 0.4375, 0.9482, 0.4375, 0.9482, 0.4375, 0.7529, 0.4375, 0.9482, 0.5, 0.9482, 0.5, 0.9482, 0.4375, 0.9482, 0.5, 0.9482, 0.4375, 0.9482, 0.5625, 0.9482, 0.5, 0.9482, 0.4375, 0.6241, 0.4375, 0.623, 0.4375, 0.623, 0.4375, 0.6241, 0.4375, 0.6241, 0.4375, 0.623, 0.4375, 0.623, 0.4375, 0.6241, 0.4375, 0.8816, 0.4375, 0.8804, 0.4375, 0.8804, 0.4375, 0.8816, 0.4375, 0.8816, 0.4375, 0.8804, 0.4375, 0.8804, 0.4375, 0.8816, 0.4375, 0.8828, 0.4375, 0.8816, 0.4375, 0.8816, 0.4375, 0.8828, 0.4375, 0.8828, 0.4375, 0.8816, 0.4375, 0.8816, 0.4375, 0.8828, 0.4375, 0.7529, 0.4375, 0.6253, 0.4375, 0.6253, 0.4375, 0.7529, 0.4375, 0.7529, 0.4375, 0.6253, 0.4375, 0.6253, 0.4375, 0.7529, 0.4375, 0.6253, 0.4375, 0.6241, 0.4375, 0.6241, 0.4375, 0.6253, 0.4375, 0.6253, 0.4375, 0.6241, 0.4375, 0.6241, 0.4375, 0.6253, 0.4375, 0.623, 0.4375, 0.7529, 0.4375, 0.7529, 0.4375, 0.623, 0.4375, 0.623, 0.4375, 0.7529, 0.4375, 0.7529, 0.4375, 0.623, 0.4375, 0.8804, 0.4375, 0.7529, 0.4375, 0.7529, 0.4375, 0.8804, 0.4375, 0.8804, 0.4375, 0.7529, 0.4375, 0.7529, 0.4375, 0.8804, 0.4375, 0.7529, 0.4375, 0.8828, 0.4375, 0.8828, 0.4375, 0.7529, 0.4375, 0.7529, 0.4375, 0.8828, 0.4375, 0.8828, 0.4375, 0.7529, 0.4375, 0.8804, 0.4375, 0.8816, 0.4375, 0.8816, 0.4375, 0.8804, 0.4375, 0.6241, 0.4375, 0.623, 0.4375, 0.623, 0.4375, 0.6241, 0.4375, 0.6241, 0.4375, 0.623, 0.4375, 0.623, 0.4375, 0.6241, 0.4375, 0.8816, 0.4375, 0.8804, 0.4375, 0.8804, 0.4375, 0.8816, 0.4375, 0.8816, 0.4375, 0.8804, 0.4375, 0.8804, 0.4375, 0.8816, 0.4375, 0.8828, 0.4375, 0.8816, 0.4375, 0.8816, 0.4375, 0.8828, 0.4375, 0.8828, 0.4375, 0.8816, 0.4375, 0.8816, 0.4375, 0.8828, 0.4375, 0.7529, 0.4375, 0.6253, 0.4375, 0.6253, 0.4375, 0.7529, 0.4375, 0.7529, 0.4375, 0.6253, 0.4375, 0.6253, 0.4375, 0.7529, 0.4375, 0.6253, 0.4375, 0.6241, 0.4375, 0.6241, 0.4375, 0.6253, 0.4375, 0.6253, 0.4375, 0.6241, 0.4375, 0.6241, 0.4375, 0.6253, 0.4375, 0.623, 0.4375, 0.7529, 0.4375, 0.7529, 0.4375, 0.623, 0.4375, 0.623, 0.4375, 0.7529, 0.4375, 0.7529, 0.4375, 0.623, 0.4375, 0.8804, 0.4375, 0.7529, 0.4375, 0.7529, 0.4375, 0.8804, 0.4375, 0.8804, 0.4375, 0.7529, 0.4375, 0.7529, 0.4375, 0.8804, 0.4375, 0.7529, 0.4375, 0.8828, 0.4375, 0.8828, 0.4375, 0.7529, 0.4375, 0.7529, 0.4375, 0.8828, 0.4375, 0.8828, 0.4375, 0.7529, 0.4375, 0.8804, 0.4375, 0.8804, 0.4375, 0.8816, 0.4375, 0.8816])
me_cylinder_002.materials.append(mat_material)
me_cylinder_002.update()
arm_metarig = bpy.data.armatures.new('metarig')  # bones are not reproduced

# ---- objects
ob_cube = bpy.data.objects.new('Cube', me_cube)
ob_cylinder = bpy.data.objects.new('Cylinder', me_cylinder_002)
ob_metarig = bpy.data.objects.new('metarig', arm_metarig)

# ---- transforms, parenting, visibility, modifiers, constraints
ob_cube.location = (0.109, 0.0, 0.0)
ob_cylinder.parent = ob_metarig
ob_cylinder.matrix_parent_inverse = Matrix(((1.108, -0.0, -0.0, -0.01828), (-0.0, 1.108, 0.0, 0.1316), (-0.0, -0.0, 1.108, 0.0466), (-0.0, 0.0, -0.0, 1.0)))
ob_cylinder.location = (0.0, 0.0, 0.0)
_vg = ob_cylinder.vertex_groups.new(name='spine')
_vg = ob_cylinder.vertex_groups.new(name='spine.001')
_vg = ob_cylinder.vertex_groups.new(name='spine.002')
_vg = ob_cylinder.vertex_groups.new(name='spine.003')
_vg = ob_cylinder.vertex_groups.new(name='spine.004')
_vg = ob_cylinder.vertex_groups.new(name='spine.005')
_vg = ob_cylinder.vertex_groups.new(name='spine.006')
_vg = ob_cylinder.vertex_groups.new(name='shoulder.L')
_vg = ob_cylinder.vertex_groups.new(name='upper_arm.L')
_vg = ob_cylinder.vertex_groups.new(name='forearm.L')
_vg = ob_cylinder.vertex_groups.new(name='hand.L')
_vg = ob_cylinder.vertex_groups.new(name='shoulder.R')
_vg = ob_cylinder.vertex_groups.new(name='upper_arm.R')
_vg = ob_cylinder.vertex_groups.new(name='forearm.R')
_vg = ob_cylinder.vertex_groups.new(name='hand.R')
_vg = ob_cylinder.vertex_groups.new(name='pelvis.L')
_vg = ob_cylinder.vertex_groups.new(name='pelvis.R')
_vg = ob_cylinder.vertex_groups.new(name='thigh.L')
_vg = ob_cylinder.vertex_groups.new(name='shin.L')
_vg = ob_cylinder.vertex_groups.new(name='foot.L')
_vg = ob_cylinder.vertex_groups.new(name='toe.L')
_vg = ob_cylinder.vertex_groups.new(name='heel.02.L')
_vg = ob_cylinder.vertex_groups.new(name='thigh.R')
_vg = ob_cylinder.vertex_groups.new(name='shin.R')
_vg = ob_cylinder.vertex_groups.new(name='foot.R')
_vg = ob_cylinder.vertex_groups.new(name='toe.R')
_vg = ob_cylinder.vertex_groups.new(name='heel.02.R')
ob_metarig.location = (0.01649, -0.1188, 0.3706)
ob_metarig.rotation_euler = (0.0, -0.0, 0.8651)
ob_metarig.scale = (0.5129, 0.5129, 0.5129)
ob_metarig.show_in_front = True

# ---- collection membership
col_collection.objects.link(ob_cube)
col_collection.objects.link(ob_cylinder)
col_collection.objects.link(ob_metarig)

# ---- scene / render settings (as saved in the file)
scene.frame_start = 1; scene.frame_end = 251; scene.frame_set(16)
scene.render.engine = 'CYCLES'
scene.render.image_settings.file_format = 'TIFF'
scene.render.image_settings.color_depth = '16'
scene.render.resolution_x = 2560
scene.render.resolution_y = 1440
scene.render.film_transparent = True
scene.cycles.samples = 300
scene.cycles.max_bounces = 18
scene.cycles.diffuse_bounces = 16
scene.cycles.glossy_bounces = 16
scene.cycles.transparent_max_bounces = 12
bpy.context.view_layer.update()

# ---- added for rendering (the .blend has no active camera and no usable light): camera, sun
cam_auto = bpy.data.cameras.new('AutoCamera')
cam_auto.lens = 50.0
cam_auto.sensor_width = 36.0
cam_auto.clip_end = 1000.0
ob_auto_camera = bpy.data.objects.new('AutoCamera', cam_auto)
scene.collection.objects.link(ob_auto_camera)
ob_auto_camera.location = (3.74269, -4.42911, 3.86075)
ob_auto_camera.rotation_euler = (1.09748, -7.21219e-08, 0.694738)
scene.camera = ob_auto_camera
light_auto_sun = bpy.data.lights.new('AutoSun', 'SUN')
light_auto_sun.energy = 3.0
light_auto_sun.angle = 0.0523599
ob_auto_sun = bpy.data.objects.new('AutoSun', light_auto_sun)
scene.collection.objects.link(ob_auto_sun)
ob_auto_sun.rotation_euler = (0.872665, 0.174533, 0.523599)
bpy.context.view_layer.update()
